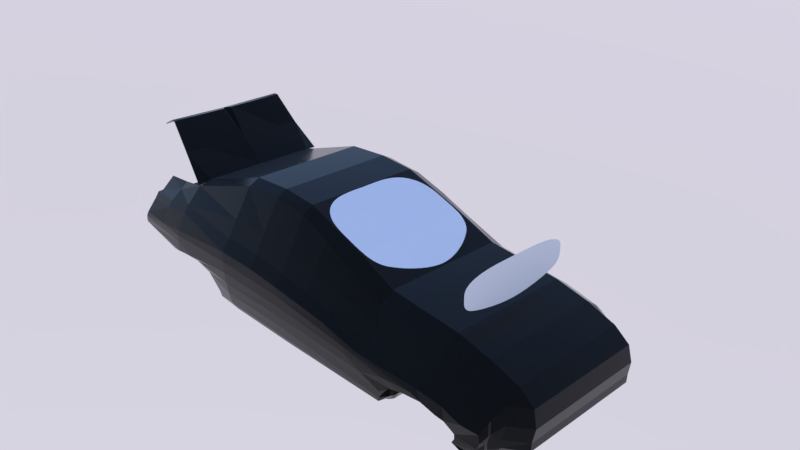 # Source: car.blend  (saved by Blender 2.78.4; exported with 4.5.12 LTS)
import bpy
from mathutils import Matrix  # noqa: F401  (used for matrix-valued properties, if any)

bpy.ops.wm.read_factory_settings(use_empty=True)
scene = bpy.context.scene
scene.name = 'Scene'

# ---- collections
col_collection_1 = bpy.data.collections.new('Collection 1'); scene.collection.children.link(col_collection_1)
col_collection_3 = bpy.data.collections.new('Collection 3'); scene.collection.children.link(col_collection_3)
col_collection_3.hide_render = True
col_collection_3.hide_viewport = True

# ---- materials (node trees are filled in below, after node groups)
mat_material_001 = bpy.data.materials.new('Material.001')
mat_material_001.alpha_threshold = 0.0
mat_material_001.roughness = 0.5
mat_material = bpy.data.materials.new('Material')
mat_material.alpha_threshold = 0.0
mat_material.roughness = 0.5

# ---- node groups
ng_fresnel_001 = bpy.data.node_groups.new('Fresnel.001', 'ShaderNodeTree')
_s = ng_fresnel_001.interface.new_socket(name='Fresnel', in_out='OUTPUT', socket_type='NodeSocketFloat')
_s.subtype = 'FACTOR'
_s.min_value = 0.0
_s.max_value = 1.0
_s = ng_fresnel_001.interface.new_socket(name='Metal Fresnel', in_out='OUTPUT', socket_type='NodeSocketFloat')
_s.min_value = 0.0
_s.max_value = 0.0
_s = ng_fresnel_001.interface.new_socket(name='Rim', in_out='OUTPUT', socket_type='NodeSocketFloat')
_s.min_value = 0.0
_s.max_value = 1.0
_s = ng_fresnel_001.interface.new_socket(name='Rim Amount', in_out='INPUT', socket_type='NodeSocketFloat')
_s.default_value = 0.5
_s.min_value = 0.0
_s.max_value = 1.0
_s = ng_fresnel_001.interface.new_socket(name='Roughness', in_out='INPUT', socket_type='NodeSocketFloat')
_s.subtype = 'FACTOR'
_s.min_value = 0.0
_s.max_value = 1.0
_s = ng_fresnel_001.interface.new_socket(name='IOR', in_out='INPUT', socket_type='NodeSocketFloat')
_s.default_value = 1.45
_s.min_value = 0.0
_s.max_value = 1000.0
_s = ng_fresnel_001.interface.new_socket(name='Normal', in_out='INPUT', socket_type='NodeSocketVector')
_s.min_value = -1.0
_s.max_value = 1.0
_s.hide_value = True
_N = ng_fresnel_001.nodes; _L = ng_fresnel_001.links
n0 = _N.new('ShaderNodeMix'); n0.name = 'Mix.001'; n0.location = (2, 66)
n0.data_type = 'RGBA'
n1 = _N.new('ShaderNodeBump'); n1.name = 'Bump'; n1.location = (-172, 15)
n1.hide = True
n1.inputs[1].default_value = 0.1
n1.inputs[2].default_value = 1.0
n2 = _N.new('ShaderNodeFresnel'); n2.name = 'Fresnel.002'; n2.location = (245, -76)
n2.width = 149
n3 = _N.new('ShaderNodeFresnel'); n3.name = 'Fresnel.001'; n3.location = (241, 66)
n3.width = 153
n4 = _N.new('NodeGroupOutput'); n4.name = 'Group Output'; n4.location = (925, 65)
n5 = _N.new('ShaderNodeMath'); n5.name = 'Math'; n5.location = (452, 29)
n5.operation = 'SUBTRACT'
n6 = _N.new('ShaderNodeLayerWeight'); n6.name = 'Layer Weight'; n6.location = (249, -176)
n7 = _N.new('ShaderNodeMath'); n7.name = 'Math.001'; n7.location = (426, -197)
n7.hide = True
n7.operation = 'POWER'
n7.inputs[1].default_value = 2.0
n8 = _N.new('ShaderNodeNewGeometry'); n8.name = 'Geometry'; n8.location = (-241, -66)
n9 = _N.new('NodeReroute'); n9.name = 'Reroute'; n9.location = (204, -64)
n9.width = 16
n9.socket_idname = 'NodeSocketFloat'
n10 = _N.new('NodeGroupInput'); n10.name = 'Group Input'; n10.location = (-620, -60)
_L.new(n8.outputs[4], n0.inputs[7])
_L.new(n1.outputs[0], n0.inputs[6])
_L.new(n0.outputs[2], n3.inputs[1])
_L.new(n10.outputs[1], n0.inputs[0])
_L.new(n10.outputs[3], n1.inputs[4])
_L.new(n9.outputs[0], n3.inputs[0])
_L.new(n8.outputs[4], n2.inputs[1])
_L.new(n3.outputs[0], n5.inputs[0])
_L.new(n2.outputs[0], n5.inputs[1])
_L.new(n5.outputs[0], n4.inputs[1])
_L.new(n3.outputs[0], n4.inputs[0])
_L.new(n0.outputs[2], n6.inputs[1])
_L.new(n6.outputs[1], n7.inputs[0])
_L.new(n7.outputs[0], n4.inputs[2])
_L.new(n10.outputs[0], n6.inputs[0])
_L.new(n9.outputs[0], n2.inputs[0])
_L.new(n10.outputs[2], n9.inputs[0])
n4.is_active_output = True
ng_rg_metallic = bpy.data.node_groups.new('RG_Metallic', 'ShaderNodeTree')
_s = ng_rg_metallic.interface.new_socket(name='BSDF', in_out='OUTPUT', socket_type='NodeSocketShader')
_s = ng_rg_metallic.interface.new_socket(name='Metal Color', in_out='INPUT', socket_type='NodeSocketColor')
_s.default_value = (0.5, 0.07415, 0.02396, 1.0)
_s = ng_rg_metallic.interface.new_socket(name='Rim Color', in_out='INPUT', socket_type='NodeSocketColor')
_s.default_value = (0.6254, 0.3592, 0.07634, 1.0)
_s = ng_rg_metallic.interface.new_socket(name='Rim Amount', in_out='INPUT', socket_type='NodeSocketFloat')
_s.default_value = 0.1
_s.min_value = 0.0
_s.max_value = 1.0
_s = ng_rg_metallic.interface.new_socket(name='Roughness', in_out='INPUT', socket_type='NodeSocketFloat')
_s.subtype = 'FACTOR'
_s.default_value = 0.5
_s.min_value = 0.0
_s.max_value = 1.0
_s = ng_rg_metallic.interface.new_socket(name='Normal', in_out='INPUT', socket_type='NodeSocketVector')
_s.min_value = -1.0
_s.max_value = 1.0
_s.hide_value = True
_N = ng_rg_metallic.nodes; _L = ng_rg_metallic.links
n0 = _N.new('NodeGroupOutput'); n0.name = 'Group Output'; n0.location = (1020, -100)
n1 = _N.new('ShaderNodeBsdfAnisotropic'); n1.name = 'Glossy BSDF'; n1.location = (800, -100)
n1.distribution = 'GGX'
n2 = _N.new('ShaderNodeMix'); n2.name = 'Mix.001'; n2.location = (360, -40)
n2.hide = True
n2.data_type = 'RGBA'
n3 = _N.new('ShaderNodeMix'); n3.name = 'Mix'; n3.location = (560, -40)
n3.width = 138
n3.hide = True
n3.data_type = 'RGBA'
n3.inputs[7].default_value = (1.0, 1.0, 1.0, 1.0)
n4 = _N.new('ShaderNodeGroup'); n4.name = 'Group.002'; n4.location = (120, 200)
n4.node_tree = ng_fresnel_001
n4.inputs[2].default_value = 1.45
n5 = _N.new('NodeGroupInput'); n5.name = 'Group Input'; n5.location = (-860, -100)
n6 = _N.new('ShaderNodeMath'); n6.name = 'Math'; n6.location = (-400, 20)
n6.hide = True
n6.operation = 'POWER'
n6.inputs[1].default_value = 2.0
n7 = _N.new('ShaderNodeMath'); n7.name = 'Math.001'; n7.location = (0, 0)
n7.operation = 'POWER'
_L.new(n1.outputs[0], n0.inputs[0])
_L.new(n3.outputs[2], n1.inputs[0])
_L.new(n4.outputs[1], n3.inputs[0])
_L.new(n4.outputs[2], n2.inputs[0])
_L.new(n2.outputs[2], n3.inputs[6])
_L.new(n5.outputs[4], n4.inputs[3])
_L.new(n5.outputs[2], n4.inputs[0])
_L.new(n5.outputs[0], n2.inputs[6])
_L.new(n5.outputs[1], n2.inputs[7])
_L.new(n5.outputs[4], n1.inputs[4])
_L.new(n6.outputs[0], n4.inputs[1])
_L.new(n5.outputs[3], n6.inputs[0])
_L.new(n6.outputs[0], n7.inputs[0])
_L.new(n7.outputs[0], n1.inputs[1])
n0.is_active_output = True
ng_rg_fresnel = bpy.data.node_groups.new('RG_Fresnel', 'ShaderNodeTree')
_s = ng_rg_fresnel.interface.new_socket(name='Fac', in_out='OUTPUT', socket_type='NodeSocketFloat')
_s.subtype = 'FACTOR'
_s.min_value = 0.0
_s.max_value = 1.0
_s = ng_rg_fresnel.interface.new_socket(name='Roughness', in_out='INPUT', socket_type='NodeSocketFloat')
_s.subtype = 'FACTOR'
_s.default_value = 0.5
_s.min_value = 0.0
_s.max_value = 1.0
_s = ng_rg_fresnel.interface.new_socket(name='IOR', in_out='INPUT', socket_type='NodeSocketFloat')
_s.default_value = 1.45
_s.min_value = 0.0
_s.max_value = 1000.0
_s = ng_rg_fresnel.interface.new_socket(name='Normal', in_out='INPUT', socket_type='NodeSocketVector')
_s.min_value = -1.0
_s.max_value = 1.0
_s.hide_value = True
_N = ng_rg_fresnel.nodes; _L = ng_rg_fresnel.links
n0 = _N.new('NodeGroupOutput'); n0.name = 'Group Output'; n0.location = (540, 100)
n1 = _N.new('ShaderNodeMix'); n1.name = 'Mix'; n1.location = (160, -60)
n1.hide = True
n1.data_type = 'RGBA'
n2 = _N.new('ShaderNodeFresnel'); n2.name = 'Fresnel'; n2.location = (340, 100)
n3 = _N.new('NodeGroupInput'); n3.name = 'Group Input'; n3.location = (-280, 140)
n4 = _N.new('ShaderNodeBump'); n4.name = 'Bump'; n4.location = (-60, -60)
n4.hide = True
n4.inputs[1].default_value = 0.1
n4.inputs[2].default_value = 1.0
n5 = _N.new('ShaderNodeNewGeometry'); n5.name = 'Geometry'; n5.location = (-60, -120)
n5.hide = True
_L.new(n5.outputs[4], n1.inputs[7])
_L.new(n4.outputs[0], n1.inputs[6])
_L.new(n3.outputs[0], n1.inputs[0])
_L.new(n3.outputs[2], n4.inputs[4])
_L.new(n2.outputs[0], n0.inputs[0])
_L.new(n1.outputs[2], n2.inputs[1])
_L.new(n3.outputs[1], n2.inputs[0])
n0.is_active_output = True
ng_rg_reflection = bpy.data.node_groups.new('RG_Reflection', 'ShaderNodeTree')
_s = ng_rg_reflection.interface.new_socket(name='Shader', in_out='OUTPUT', socket_type='NodeSocketShader')
_s = ng_rg_reflection.interface.new_socket(name='Shader', in_out='INPUT', socket_type='NodeSocketShader')
_s = ng_rg_reflection.interface.new_socket(name='Roughness', in_out='INPUT', socket_type='NodeSocketFloat')
_s.subtype = 'FACTOR'
_s.default_value = 0.5
_s.min_value = 0.0
_s.max_value = 1.0
_s = ng_rg_reflection.interface.new_socket(name='Reflectivity', in_out='INPUT', socket_type='NodeSocketFloat')
_s.min_value = -1e+04
_s.max_value = 1e+04
_s = ng_rg_reflection.interface.new_socket(name='IOR', in_out='INPUT', socket_type='NodeSocketFloat')
_s.default_value = 1.45
_s.min_value = 0.0
_s.max_value = 1000.0
_s = ng_rg_reflection.interface.new_socket(name='Normal', in_out='INPUT', socket_type='NodeSocketVector')
_s.min_value = -1.0
_s.max_value = 1.0
_s.hide_value = True
_N = ng_rg_reflection.nodes; _L = ng_rg_reflection.links
n0 = _N.new('NodeGroupOutput'); n0.name = 'Group Output'; n0.location = (720, 20)
n1 = _N.new('ShaderNodeBsdfAnisotropic'); n1.name = 'Glossy BSDF'; n1.location = (100, -100)
n1.distribution = 'GGX'
n1.inputs[0].default_value = (1.0, 1.0, 1.0, 1.0)
n2 = _N.new('ShaderNodeMixShader'); n2.name = 'Mix Shader'; n2.location = (500, 20)
n3 = _N.new('ShaderNodeMath'); n3.name = 'Math'; n3.location = (300, 120)
n4 = _N.new('ShaderNodeGroup'); n4.name = 'Group'; n4.location = (60, 280)
n4.node_tree = ng_rg_fresnel
n5 = _N.new('NodeGroupInput'); n5.name = 'Group Input'; n5.location = (-300, 0)
n6 = _N.new('ShaderNodeMath'); n6.name = 'Math.001'; n6.location = (0, 0)
n6.operation = 'POWER'
_L.new(n1.outputs[0], n2.inputs[2])
_L.new(n2.outputs[0], n0.inputs[0])
_L.new(n5.outputs[0], n2.inputs[1])
_L.new(n5.outputs[1], n4.inputs[0])
_L.new(n5.outputs[4], n1.inputs[4])
_L.new(n5.outputs[4], n4.inputs[2])
_L.new(n5.outputs[3], n4.inputs[1])
_L.new(n4.outputs[0], n3.inputs[0])
_L.new(n3.outputs[0], n2.inputs[0])
_L.new(n5.outputs[2], n3.inputs[1])
_L.new(n5.outputs[1], n6.inputs[0])
_L.new(n6.outputs[0], n1.inputs[1])
n0.is_active_output = True
ng_rg_dielectric = bpy.data.node_groups.new('RG_Dielectric', 'ShaderNodeTree')
_s = ng_rg_dielectric.interface.new_socket(name='Shader', in_out='OUTPUT', socket_type='NodeSocketShader')
_s = ng_rg_dielectric.interface.new_socket(name='Color', in_out='INPUT', socket_type='NodeSocketColor')
_s = ng_rg_dielectric.interface.new_socket(name='Roughness', in_out='INPUT', socket_type='NodeSocketFloat')
_s.subtype = 'FACTOR'
_s.default_value = 0.1
_s.min_value = 0.0
_s.max_value = 1.0
_s = ng_rg_dielectric.interface.new_socket(name='Normal', in_out='INPUT', socket_type='NodeSocketVector')
_N = ng_rg_dielectric.nodes; _L = ng_rg_dielectric.links
n0 = _N.new('ShaderNodeBsdfDiffuse'); n0.name = 'Diffuse BSDF'; n0.location = (140, 120)
n0.hide = True
n1 = _N.new('NodeReroute'); n1.name = 'Reroute.003'; n1.location = (-240, 140)
n1.width = 16
n1.socket_idname = 'NodeSocketVector'
n2 = _N.new('NodeReroute'); n2.name = 'Reroute.002'; n2.location = (-240, 180)
n2.width = 16
n3 = _N.new('NodeGroupOutput'); n3.name = 'Group Output'; n3.location = (620, 140)
n4 = _N.new('ShaderNodeMath'); n4.name = 'Math.004'; n4.location = (-160, 80)
n4.hide = True
n4.operation = 'POWER'
n4.inputs[1].default_value = 2.0
n5 = _N.new('ShaderNodeGroup'); n5.name = 'Group.001'; n5.location = (380, 140)
n5.width = 153
n5.node_tree = ng_rg_reflection
n5.inputs[2].default_value = 0.0
n5.inputs[3].default_value = 1.45
n6 = _N.new('NodeGroupInput'); n6.name = 'Group Input'; n6.location = (-620, 0)
_L.new(n5.outputs[0], n3.inputs[0])
_L.new(n0.outputs[0], n5.inputs[0])
_L.new(n6.outputs[0], n2.inputs[0])
_L.new(n6.outputs[2], n1.inputs[0])
_L.new(n2.outputs[0], n0.inputs[0])
_L.new(n1.outputs[0], n0.inputs[2])
_L.new(n4.outputs[0], n0.inputs[1])
_L.new(n4.outputs[0], n5.inputs[1])
_L.new(n6.outputs[2], n5.inputs[4])
_L.new(n6.outputs[1], n4.inputs[0])
n3.is_active_output = True
ng_rg_sss = bpy.data.node_groups.new('RG_SSS', 'ShaderNodeTree')
_s = ng_rg_sss.interface.new_socket(name='BSDF', in_out='OUTPUT', socket_type='NodeSocketShader')
_s = ng_rg_sss.interface.new_socket(name='Surface Color', in_out='INPUT', socket_type='NodeSocketColor')
_s.default_value = (0.5, 0.07415, 0.02396, 1.0)
_s = ng_rg_sss.interface.new_socket(name='Roughness', in_out='INPUT', socket_type='NodeSocketFloat')
_s.subtype = 'FACTOR'
_s.default_value = 0.5
_s.min_value = 0.0
_s.max_value = 1.0
_s = ng_rg_sss.interface.new_socket(name='SSS Color', in_out='INPUT', socket_type='NodeSocketColor')
_s.default_value = (0.8, 0.8, 0.8, 1.0)
_s = ng_rg_sss.interface.new_socket(name='SSS Scale', in_out='INPUT', socket_type='NodeSocketFloat')
_s.default_value = 1.0
_s.min_value = 0.0
_s.max_value = 1000.0
_s = ng_rg_sss.interface.new_socket(name='Texture Blur', in_out='INPUT', socket_type='NodeSocketFloat')
_s.subtype = 'FACTOR'
_s.min_value = 0.0
_s.max_value = 1.0
_s = ng_rg_sss.interface.new_socket(name='SSS Strenth', in_out='INPUT', socket_type='NodeSocketFloat')
_s.subtype = 'FACTOR'
_s.default_value = 0.5
_s.min_value = 0.0
_s.max_value = 1.0
_s = ng_rg_sss.interface.new_socket(name='Normal', in_out='INPUT', socket_type='NodeSocketVector')
_N = ng_rg_sss.nodes; _L = ng_rg_sss.links
n0 = _N.new('ShaderNodeGroup'); n0.name = 'Group'; n0.location = (-560, 100)
n0.node_tree = ng_rg_dielectric
n1 = _N.new('ShaderNodeSubsurfaceScattering'); n1.name = 'Subsurface Scattering'; n1.location = (-560, -60)
n1.falloff = 'BURLEY'
n1.inputs[2].default_value = (1.0, 1.0, 1.0)
n2 = _N.new('ShaderNodeMixShader'); n2.name = 'Mix Shader'; n2.location = (-320, 60)
n3 = _N.new('NodeGroupOutput'); n3.name = 'Group Output'; n3.location = (-140, 60)
n4 = _N.new('NodeGroupInput'); n4.name = 'Group Input'; n4.location = (-860, -100)
_L.new(n4.outputs[0], n0.inputs[0])
_L.new(n4.outputs[1], n0.inputs[1])
_L.new(n4.outputs[6], n0.inputs[2])
_L.new(n0.outputs[0], n2.inputs[1])
_L.new(n1.outputs[0], n2.inputs[2])
_L.new(n4.outputs[2], n1.inputs[0])
_L.new(n4.outputs[6], n1.inputs[6])
_L.new(n2.outputs[0], n3.inputs[0])
_L.new(n4.outputs[5], n2.inputs[0])
_L.new(n4.outputs[3], n1.inputs[1])
n3.is_active_output = True
ng_rg_pbr2 = bpy.data.node_groups.new('RG_PBR2', 'ShaderNodeTree')
_s = ng_rg_pbr2.interface.new_socket(name='Dielectric', in_out='OUTPUT', socket_type='NodeSocketShader')
_s = ng_rg_pbr2.interface.new_socket(name='Metallic', in_out='OUTPUT', socket_type='NodeSocketShader')
_s = ng_rg_pbr2.interface.new_socket(name='SSS', in_out='OUTPUT', socket_type='NodeSocketShader')
_s = ng_rg_pbr2.interface.new_socket(name='Dielectric + CC', in_out='OUTPUT', socket_type='NodeSocketShader')
_s = ng_rg_pbr2.interface.new_socket(name='Metallic + CC', in_out='OUTPUT', socket_type='NodeSocketShader')
_s = ng_rg_pbr2.interface.new_socket(name='SSS + CC', in_out='OUTPUT', socket_type='NodeSocketShader')
_s = ng_rg_pbr2.interface.new_socket(name='Displacement', in_out='OUTPUT', socket_type='NodeSocketFloat')
_s = ng_rg_pbr2.interface.new_socket(name='Surface Color', in_out='INPUT', socket_type='NodeSocketColor')
_s.default_value = (1.0, 0.0, 0.0, 1.0)
_s = ng_rg_pbr2.interface.new_socket(name='Surface Roughness', in_out='INPUT', socket_type='NodeSocketFloat')
_s.subtype = 'FACTOR'
_s.default_value = 0.1
_s.min_value = 0.0
_s.max_value = 1.0
_s = ng_rg_pbr2.interface.new_socket(name='Surface Normal', in_out='INPUT', socket_type='NodeSocketVector')
_s.min_value = -1.0
_s.max_value = 1.0
_s.hide_value = True
_s = ng_rg_pbr2.interface.new_socket(name='Rim Color', in_out='INPUT', socket_type='NodeSocketColor')
_s.default_value = (1.0, 1.0, 1.0, 1.0)
_s = ng_rg_pbr2.interface.new_socket(name='Rim Strength', in_out='INPUT', socket_type='NodeSocketFloat')
_s.subtype = 'FACTOR'
_s.default_value = 0.5
_s.min_value = 0.0
_s.max_value = 1.0
_s = ng_rg_pbr2.interface.new_socket(name='SSS Color', in_out='INPUT', socket_type='NodeSocketColor')
_s.default_value = (1.0, 1.0, 1.0, 1.0)
_s = ng_rg_pbr2.interface.new_socket(name='SSS Strength', in_out='INPUT', socket_type='NodeSocketFloat')
_s.subtype = 'FACTOR'
_s.default_value = 0.5
_s.min_value = 0.0
_s.max_value = 1.0
_s = ng_rg_pbr2.interface.new_socket(name='SSS Scale', in_out='INPUT', socket_type='NodeSocketFloat')
_s.default_value = 0.1
_s.min_value = 0.0
_s.max_value = 1000.0
_s = ng_rg_pbr2.interface.new_socket(name='SSS Texture Blur', in_out='INPUT', socket_type='NodeSocketFloat')
_s.subtype = 'FACTOR'
_s.min_value = 0.0
_s.max_value = 1.0
_s = ng_rg_pbr2.interface.new_socket(name='Clearcoat Roughness', in_out='INPUT', socket_type='NodeSocketFloat')
_s.subtype = 'FACTOR'
_s.min_value = 0.0
_s.max_value = 1.0
_s = ng_rg_pbr2.interface.new_socket(name='Clearcoat Reflectivity', in_out='INPUT', socket_type='NodeSocketFloat')
_s.subtype = 'FACTOR'
_s.min_value = 0.0
_s.max_value = 1.0
_s = ng_rg_pbr2.interface.new_socket(name='Clearcoat Normal', in_out='INPUT', socket_type='NodeSocketVector')
_s.min_value = -1.0
_s.max_value = 1.0
_s.hide_value = True
_s = ng_rg_pbr2.interface.new_socket(name='Displacement', in_out='INPUT', socket_type='NodeSocketFloat')
_s.subtype = 'FACTOR'
_s.default_value = 0.5
_s.min_value = 0.0
_s.max_value = 1.0
_N = ng_rg_pbr2.nodes; _L = ng_rg_pbr2.links
n0 = _N.new('NodeReroute'); n0.name = 'Reroute'; n0.location = (180, -20)
n0.width = 16
n1 = _N.new('NodeReroute'); n1.name = 'Reroute.002'; n1.location = (100, -100)
n1.width = 16
n1.socket_idname = 'NodeSocketVector'
n2 = _N.new('ShaderNodeGroup'); n2.name = 'Group.001'; n2.location = (280, -20)
n2.node_tree = ng_rg_metallic
n3 = _N.new('NodeReroute'); n3.name = 'Reroute.006'; n3.location = (520, -220)
n3.width = 16
n3.socket_idname = 'NodeSocketShader'
n4 = _N.new('NodeReroute'); n4.name = 'Reroute.009'; n4.location = (500, 100)
n4.width = 16
n4.socket_idname = 'NodeSocketShader'
n5 = _N.new('NodeReroute'); n5.name = 'Reroute.010'; n5.location = (520, 100)
n5.width = 16
n5.socket_idname = 'NodeSocketShader'
n6 = _N.new('NodeReroute'); n6.name = 'Reroute.007'; n6.location = (500, -60)
n6.width = 16
n6.socket_idname = 'NodeSocketShader'
n7 = _N.new('NodeReroute'); n7.name = 'Reroute.011'; n7.location = (480, 100)
n7.width = 16
n7.socket_idname = 'NodeSocketShader'
n8 = _N.new('NodeReroute'); n8.name = 'Reroute.008'; n8.location = (520, -60)
n8.width = 16
n8.socket_idname = 'NodeSocketShader'
n9 = _N.new('NodeReroute'); n9.name = 'Reroute.015'; n9.location = (500, -100)
n9.width = 16
n9.socket_idname = 'NodeSocketShader'
n10 = _N.new('NodeReroute'); n10.name = 'Reroute.017'; n10.location = (480, 60)
n10.width = 16
n10.socket_idname = 'NodeSocketShader'
n11 = _N.new('NodeReroute'); n11.name = 'Reroute.016'; n11.location = (520, -260)
n11.width = 16
n11.socket_idname = 'NodeSocketShader'
n12 = _N.new('NodeReroute'); n12.name = 'Reroute.018'; n12.location = (560, -100)
n12.width = 16
n12.socket_idname = 'NodeSocketShader'
n13 = _N.new('NodeReroute'); n13.name = 'Reroute.019'; n13.location = (580, 60)
n13.width = 16
n13.socket_idname = 'NodeSocketShader'
n14 = _N.new('NodeReroute'); n14.name = 'Reroute.021'; n14.location = (560, -240)
n14.width = 16
n14.socket_idname = 'NodeSocketShader'
n15 = _N.new('NodeReroute'); n15.name = 'Reroute.020'; n15.location = (540, -260)
n15.width = 16
n15.socket_idname = 'NodeSocketShader'
n16 = _N.new('NodeReroute'); n16.name = 'Reroute.001'; n16.location = (180, -300)
n16.width = 16
n17 = _N.new('NodeReroute'); n17.name = 'Reroute.022'; n17.location = (580, -220)
n17.width = 16
n17.socket_idname = 'NodeSocketShader'
n18 = _N.new('NodeReroute'); n18.name = 'Reroute.023'; n18.location = (60, -400)
n18.width = 16
n18.socket_idname = 'NodeSocketFloatFactor'
n19 = _N.new('NodeReroute'); n19.name = 'Reroute.025'; n19.location = (60, -500)
n19.width = 16
n19.socket_idname = 'NodeSocketFloatFactor'
n20 = _N.new('NodeReroute'); n20.name = 'Reroute.026'; n20.location = (20, -540)
n20.width = 16
n20.socket_idname = 'NodeSocketFloatFactor'
n21 = _N.new('NodeReroute'); n21.name = 'Reroute.024'; n21.location = (20, -400)
n21.width = 16
n21.socket_idname = 'NodeSocketFloatFactor'
n22 = _N.new('NodeReroute'); n22.name = 'Reroute.031'; n22.location = (-20, -400)
n22.width = 16
n22.socket_idname = 'NodeSocketVector'
n23 = _N.new('NodeReroute'); n23.name = 'Reroute.028'; n23.location = (700, -300)
n23.width = 16
n23.socket_idname = 'NodeSocketFloatFactor'
n24 = _N.new('NodeReroute'); n24.name = 'Reroute.027'; n24.location = (680, -320)
n24.width = 16
n24.socket_idname = 'NodeSocketFloat'
n25 = _N.new('NodeReroute'); n25.name = 'Reroute.034'; n25.location = (660, -340)
n25.width = 16
n25.socket_idname = 'NodeSocketVector'
n26 = _N.new('NodeReroute'); n26.name = 'Reroute.014'; n26.location = (500, 200)
n26.width = 16
n26.socket_idname = 'NodeSocketShader'
n27 = _N.new('ShaderNodeGroup'); n27.name = 'Group.004'; n27.location = (780, -200)
n27.node_tree = ng_rg_reflection
n27.inputs[3].default_value = 1.45
n28 = _N.new('ShaderNodeGroup'); n28.name = 'Group.006'; n28.location = (780, -400)
n28.node_tree = ng_rg_reflection
n28.inputs[3].default_value = 1.45
n29 = _N.new('NodeReroute'); n29.name = 'Reroute.040'; n29.location = (1160, -260)
n29.width = 16
n29.socket_idname = 'NodeSocketShader'
n30 = _N.new('NodeReroute'); n30.name = 'Reroute.038'; n30.location = (1160, -280)
n30.width = 16
n30.socket_idname = 'NodeSocketShader'
n31 = _N.new('NodeReroute'); n31.name = 'Reroute.039'; n31.location = (1160, -300)
n31.width = 16
n31.socket_idname = 'NodeSocketShader'
n32 = _N.new('NodeReroute'); n32.name = 'Reroute.042'; n32.location = (1260, -300)
n32.width = 16
n32.socket_idname = 'NodeSocketShader'
n33 = _N.new('NodeReroute'); n33.name = 'Reroute.043'; n33.location = (1220, -260)
n33.width = 16
n33.socket_idname = 'NodeSocketShader'
n34 = _N.new('NodeReroute'); n34.name = 'Reroute.041'; n34.location = (1240, -280)
n34.width = 16
n34.socket_idname = 'NodeSocketShader'
n35 = _N.new('NodeReroute'); n35.name = 'Reroute.044'; n35.location = (1220, 80)
n35.width = 16
n35.socket_idname = 'NodeSocketShader'
n36 = _N.new('NodeReroute'); n36.name = 'Reroute.045'; n36.location = (1240, 80)
n36.width = 16
n36.socket_idname = 'NodeSocketShader'
n37 = _N.new('NodeReroute'); n37.name = 'Reroute.046'; n37.location = (1260, 80)
n37.width = 16
n37.socket_idname = 'NodeSocketShader'
n38 = _N.new('NodeReroute'); n38.name = 'Reroute.047'; n38.location = (1220, 160)
n38.width = 16
n38.socket_idname = 'NodeSocketShader'
n39 = _N.new('NodeReroute'); n39.name = 'Reroute.048'; n39.location = (1240, 140)
n39.width = 16
n39.socket_idname = 'NodeSocketShader'
n40 = _N.new('NodeReroute'); n40.name = 'Reroute.049'; n40.location = (1260, 120)
n40.width = 16
n40.socket_idname = 'NodeSocketShader'
n41 = _N.new('NodeReroute'); n41.name = 'Reroute.036'; n41.location = (1220, 200)
n41.width = 16
n41.socket_idname = 'NodeSocketShader'
n42 = _N.new('NodeReroute'); n42.name = 'Reroute.035'; n42.location = (1220, 180)
n42.width = 16
n42.socket_idname = 'NodeSocketShader'
n43 = _N.new('NodeReroute'); n43.name = 'Reroute.037'; n43.location = (1220, 220)
n43.width = 16
n43.socket_idname = 'NodeSocketShader'
n44 = _N.new('NodeReroute'); n44.name = 'Reroute.050'; n44.location = (580, 200)
n44.width = 16
n44.socket_idname = 'NodeSocketShader'
n45 = _N.new('NodeReroute'); n45.name = 'Reroute.052'; n45.location = (580, 220)
n45.width = 16
n45.socket_idname = 'NodeSocketShader'
n46 = _N.new('NodeReroute'); n46.name = 'Reroute.051'; n46.location = (580, 180)
n46.width = 16
n46.socket_idname = 'NodeSocketShader'
n47 = _N.new('NodeReroute'); n47.name = 'Reroute.012'; n47.location = (520, 180)
n47.width = 16
n47.socket_idname = 'NodeSocketShader'
n48 = _N.new('NodeReroute'); n48.name = 'Reroute.013'; n48.location = (480, 220)
n48.width = 16
n48.socket_idname = 'NodeSocketShader'
n49 = _N.new('ShaderNodeMath'); n49.name = 'Math'; n49.location = (40, -540)
n49.hide = True
n49.operation = 'DIVIDE'
n49.inputs[1].default_value = 2.0
n50 = _N.new('NodeReroute'); n50.name = 'Reroute.032'; n50.location = (-20, -580)
n50.width = 16
n50.socket_idname = 'NodeSocketVector'
n51 = _N.new('NodeReroute'); n51.name = 'Reroute.053'; n51.location = (120, -580)
n51.width = 16
n51.socket_idname = 'NodeSocketVector'
n52 = _N.new('NodeReroute'); n52.name = 'Reroute.005'; n52.location = (100, -400)
n52.width = 16
n52.socket_idname = 'NodeSocketVector'
n53 = _N.new('NodeReroute'); n53.name = 'Reroute.029'; n53.location = (420, -480)
n53.width = 16
n53.socket_idname = 'NodeSocketFloat'
n54 = _N.new('NodeReroute'); n54.name = 'Reroute.033'; n54.location = (420, -500)
n54.width = 16
n54.socket_idname = 'NodeSocketVector'
n55 = _N.new('NodeReroute'); n55.name = 'Reroute.030'; n55.location = (420, -460)
n55.width = 16
n55.socket_idname = 'NodeSocketFloatFactor'
n56 = _N.new('NodeReroute'); n56.name = 'Reroute.004'; n56.location = (140, -360)
n56.width = 16
n56.socket_idname = 'NodeSocketFloatFactor'
n57 = _N.new('NodeReroute'); n57.name = 'Reroute.003'; n57.location = (140, -60)
n57.width = 16
n57.socket_idname = 'NodeSocketFloatFactor'
n58 = _N.new('ShaderNodeGroup'); n58.name = 'Group.005'; n58.location = (280, -220)
n58.node_tree = ng_rg_sss
n59 = _N.new('NodeReroute'); n59.name = 'Reroute.054'; n59.location = (-60, -400)
n59.width = 16
n59.socket_idname = 'NodeSocketFloatFactor'
n60 = _N.new('NodeReroute'); n60.name = 'Reroute.055'; n60.location = (-60, -620)
n60.width = 16
n60.socket_idname = 'NodeSocketFloatFactor'
n61 = _N.new('NodeReroute'); n61.name = 'Reroute.056'; n61.location = (1280, -620)
n61.width = 16
n61.socket_idname = 'NodeSocketFloatFactor'
n62 = _N.new('NodeReroute'); n62.name = 'Reroute.057'; n62.location = (1280, 80)
n62.width = 16
n62.socket_idname = 'NodeSocketFloatFactor'
n63 = _N.new('NodeReroute'); n63.name = 'Reroute.058'; n63.location = (1280, 100)
n63.width = 16
n63.socket_idname = 'NodeSocketFloatFactor'
n64 = _N.new('NodeGroupOutput'); n64.name = 'Group Output.001'; n64.location = (1300, 260)
n65 = _N.new('ShaderNodeGroup'); n65.name = 'Group'; n65.location = (280, 140)
n65.node_tree = ng_rg_dielectric
n66 = _N.new('ShaderNodeGroup'); n66.name = 'Group.003'; n66.location = (780, 0)
n66.node_tree = ng_rg_reflection
n66.inputs[3].default_value = 1.45
n67 = _N.new('NodeGroupInput'); n67.name = 'Group Input'; n67.location = (-240, -20)
n67.width = 152
_L.new(n2.outputs[0], n6.inputs[0])
_L.new(n67.outputs[0], n0.inputs[0])
_L.new(n0.outputs[0], n2.inputs[0])
_L.new(n0.outputs[0], n65.inputs[0])
_L.new(n67.outputs[4], n2.inputs[2])
_L.new(n0.outputs[0], n16.inputs[0])
_L.new(n67.outputs[2], n1.inputs[0])
_L.new(n1.outputs[0], n65.inputs[2])
_L.new(n1.outputs[0], n2.inputs[4])
_L.new(n57.outputs[0], n2.inputs[3])
_L.new(n67.outputs[1], n57.inputs[0])
_L.new(n1.outputs[0], n52.inputs[0])
_L.new(n57.outputs[0], n56.inputs[0])
_L.new(n58.outputs[0], n3.inputs[0])
_L.new(n3.outputs[0], n8.inputs[0])
_L.new(n8.outputs[0], n5.inputs[0])
_L.new(n6.outputs[0], n4.inputs[0])
_L.new(n65.outputs[0], n7.inputs[0])
_L.new(n7.outputs[0], n48.inputs[0])
_L.new(n4.outputs[0], n26.inputs[0])
_L.new(n5.outputs[0], n47.inputs[0])
_L.new(n2.outputs[0], n9.inputs[0])
_L.new(n58.outputs[0], n11.inputs[0])
_L.new(n65.outputs[0], n10.inputs[0])
_L.new(n9.outputs[0], n12.inputs[0])
_L.new(n10.outputs[0], n13.inputs[0])
_L.new(n11.outputs[0], n15.inputs[0])
_L.new(n12.outputs[0], n14.inputs[0])
_L.new(n13.outputs[0], n17.inputs[0])
_L.new(n17.outputs[0], n66.inputs[0])
_L.new(n14.outputs[0], n27.inputs[0])
_L.new(n15.outputs[0], n28.inputs[0])
_L.new(n67.outputs[9], n18.inputs[0])
_L.new(n67.outputs[10], n21.inputs[0])
_L.new(n21.outputs[0], n20.inputs[0])
_L.new(n18.outputs[0], n19.inputs[0])
_L.new(n19.outputs[0], n55.inputs[0])
_L.new(n20.outputs[0], n49.inputs[0])
_L.new(n23.outputs[0], n27.inputs[1])
_L.new(n23.outputs[0], n66.inputs[1])
_L.new(n23.outputs[0], n28.inputs[1])
_L.new(n24.outputs[0], n66.inputs[2])
_L.new(n24.outputs[0], n27.inputs[2])
_L.new(n24.outputs[0], n28.inputs[2])
_L.new(n55.outputs[0], n23.inputs[0])
_L.new(n53.outputs[0], n24.inputs[0])
_L.new(n67.outputs[11], n22.inputs[0])
_L.new(n22.outputs[0], n50.inputs[0])
_L.new(n50.outputs[0], n51.inputs[0])
_L.new(n54.outputs[0], n25.inputs[0])
_L.new(n25.outputs[0], n66.inputs[4])
_L.new(n25.outputs[0], n27.inputs[4])
_L.new(n25.outputs[0], n28.inputs[4])
_L.new(n43.outputs[0], n64.inputs[0])
_L.new(n41.outputs[0], n64.inputs[1])
_L.new(n48.outputs[0], n45.inputs[0])
_L.new(n26.outputs[0], n44.inputs[0])
_L.new(n47.outputs[0], n46.inputs[0])
_L.new(n66.outputs[0], n29.inputs[0])
_L.new(n27.outputs[0], n30.inputs[0])
_L.new(n28.outputs[0], n31.inputs[0])
_L.new(n29.outputs[0], n33.inputs[0])
_L.new(n30.outputs[0], n34.inputs[0])
_L.new(n31.outputs[0], n32.inputs[0])
_L.new(n32.outputs[0], n37.inputs[0])
_L.new(n33.outputs[0], n35.inputs[0])
_L.new(n34.outputs[0], n36.inputs[0])
_L.new(n35.outputs[0], n38.inputs[0])
_L.new(n36.outputs[0], n39.inputs[0])
_L.new(n37.outputs[0], n40.inputs[0])
_L.new(n38.outputs[0], n64.inputs[3])
_L.new(n39.outputs[0], n64.inputs[4])
_L.new(n40.outputs[0], n64.inputs[5])
_L.new(n44.outputs[0], n41.inputs[0])
_L.new(n45.outputs[0], n43.inputs[0])
_L.new(n46.outputs[0], n42.inputs[0])
_L.new(n49.outputs[0], n53.inputs[0])
_L.new(n51.outputs[0], n54.inputs[0])
_L.new(n16.outputs[0], n58.inputs[0])
_L.new(n56.outputs[0], n58.inputs[1])
_L.new(n52.outputs[0], n58.inputs[6])
_L.new(n67.outputs[7], n58.inputs[3])
_L.new(n67.outputs[8], n58.inputs[4])
_L.new(n67.outputs[6], n58.inputs[5])
_L.new(n67.outputs[5], n58.inputs[2])
_L.new(n57.outputs[0], n65.inputs[1])
_L.new(n59.outputs[0], n60.inputs[0])
_L.new(n60.outputs[0], n61.inputs[0])
_L.new(n67.outputs[3], n2.inputs[1])
_L.new(n61.outputs[0], n62.inputs[0])
_L.new(n62.outputs[0], n63.inputs[0])
_L.new(n67.outputs[12], n59.inputs[0])
_L.new(n63.outputs[0], n64.inputs[6])
_L.new(n42.outputs[0], n64.inputs[2])
n64.is_active_output = True

# ---- material node trees
mat_material_001.use_nodes = True; mat_material_001.node_tree.nodes.clear()
_N = mat_material_001.node_tree.nodes; _L = mat_material_001.node_tree.links
n0 = _N.new('ShaderNodeOutputMaterial'); n0.name = 'Material Output'; n0.location = (300, 300)
n1 = _N.new('ShaderNodeGroup'); n1.name = 'Group'; n1.location = (10, 300)
n1.node_tree = ng_rg_pbr2
n1.inputs[0].default_value = (1.0, 0.8941, 0.9527, 1.0)
n1.inputs[1].default_value = 0.1
n1.inputs[2].default_value = (0.0, 0.0, 0.0)
n1.inputs[3].default_value = (1.0, 1.0, 1.0, 1.0)
n1.inputs[4].default_value = 0.5
n1.inputs[5].default_value = (1.0, 1.0, 1.0, 1.0)
n1.inputs[6].default_value = 0.5
n1.inputs[7].default_value = 0.1
n1.inputs[8].default_value = 0.0
n1.inputs[9].default_value = 0.3235
n1.inputs[10].default_value = 1.0
n1.inputs[11].default_value = (0.0, 0.0, 0.0)
n1.inputs[12].default_value = 0.5
_L.new(n1.outputs[3], n0.inputs[0])
n0.is_active_output = True
mat_material.use_nodes = True; mat_material.node_tree.nodes.clear()
_N = mat_material.node_tree.nodes; _L = mat_material.node_tree.links
n0 = _N.new('ShaderNodeOutputMaterial'); n0.name = 'Material Output'; n0.location = (300, 300)
n1 = _N.new('ShaderNodeGroup'); n1.name = 'Group'; n1.location = (10, 300)
n1.node_tree = ng_rg_pbr2
n1.inputs[0].default_value = (0.0, 0.0, 0.0, 1.0)
n1.inputs[1].default_value = 0.1706
n1.inputs[2].default_value = (0.0, 0.0, 0.0)
n1.inputs[3].default_value = (0.0, 0.0, 0.0, 1.0)
n1.inputs[4].default_value = 0.5
n1.inputs[5].default_value = (1.0, 1.0, 1.0, 1.0)
n1.inputs[6].default_value = 0.5
n1.inputs[7].default_value = 0.1
n1.inputs[8].default_value = 0.0
n1.inputs[9].default_value = 1.0
n1.inputs[10].default_value = 0.0
n1.inputs[11].default_value = (0.0, 0.0, 0.0)
n1.inputs[12].default_value = 0.5
_L.new(n1.outputs[4], n0.inputs[0])
n0.is_active_output = True

# ---- world
world_world = bpy.data.worlds.new('World'); scene.world = world_world
world_world.use_nodes = True; world_world.node_tree.nodes.clear()
_N = world_world.node_tree.nodes; _L = world_world.node_tree.links
n0 = _N.new('ShaderNodeOutputWorld'); n0.name = 'World Output'; n0.location = (300, 300)
n1 = _N.new('ShaderNodeBackground'); n1.name = 'Background'; n1.location = (10, 300)
n2 = _N.new('ShaderNodeTexSky'); n2.name = 'Sky Texture'; n2.location = (-190, 300)
n2.sky_type = 'PREETHAM'
n2.sun_direction = (0.11, 0.135, 0.9847)
n2.sun_elevation = 1.571
_L.new(n1.outputs[0], n0.inputs[0])
_L.new(n2.outputs[0], n1.inputs[0])
n0.is_active_output = True
world_world.color = (0.05088, 0.05088, 0.05088)
world_world.use_sun_shadow = False
world_world.sun_shadow_jitter_overblur = 0.0
world_world.cycles.sampling_method = 'MANUAL'

# ---- cameras
cam_camera = bpy.data.cameras.new('Camera')
cam_camera.clip_end = 100.0
cam_camera.lens = 35.0
cam_camera.sensor_width = 32.0
cam_camera.sensor_height = 18.0
cam_camera.ortho_scale = 7.314
cam_camera.dof.focus_distance = 0.0

# ---- meshes
me_plane_002 = bpy.data.meshes.new('Plane.002')
me_plane_002.from_pydata([(0.8096, -0.05329, 0.6108), (0.3634, -0.05329, 0.7694), (0.8327, -0.8365, 0.601), (1.313, -0.1041, 0.3969), (0.8096, -0.8403, 0.6108), (-0.06976, -0.05329, 0.9233), (0.3758, 0.7369, 0.7647), (0.3634, -0.8422, 0.7692), (0.8096, 0.7337, 0.6108), (0.8327, 0.7299, 0.601), (1.313, -0.002479, 0.3969), (0.02397, -0.6635, 0.8873), (0.3634, 0.7356, 0.7692), (1.315, -0.05329, 0.396), (0.02397, 0.5569, 0.8873), (0.3758, -0.8435, 0.7647), (0.3856, -0.8445, 0.7612), (0.4307, -0.8469, 0.7453), (0.476, -0.8478, 0.7292), (0.5214, -0.8478, 0.7131), (0.5668, -0.8477, 0.697), (0.6133, -0.8478, 0.6805), (0.6618, -0.8478, 0.6633), (0.7117, -0.8469, 0.6456), (0.7624, -0.8445, 0.6276), (1.049, 0.6254, 0.5089), (1.014, 0.6562, 0.5237), (0.9771, 0.681, 0.5396), (0.9379, 0.7005, 0.5563), (0.8972, 0.7153, 0.5736), (0.8553, 0.726, 0.5914), (1.312, 0.002272, 0.397), (1.306, 0.05898, 0.3998), (1.295, 0.1164, 0.4043), (1.281, 0.174, 0.4103), (1.264, 0.2313, 0.4177), (1.243, 0.288, 0.4263), (1.221, 0.3435, 0.436), (1.196, 0.3975, 0.4467), (1.169, 0.4493, 0.4581), (1.141, 0.4986, 0.4701), (1.111, 0.545, 0.4826), (1.081, 0.5879, 0.4954), (0.3406, 0.7333, 0.7771), (0.2958, 0.726, 0.7927), (0.2517, 0.7153, 0.808), (0.2085, 0.7005, 0.823), (0.1664, 0.681, 0.8377), (0.1256, 0.6562, 0.8519), (0.08613, 0.6254, 0.8656), (0.04825, 0.5879, 0.8788), (0.8129, 0.7333, 0.6095), (0.01495, 0.545, 0.8905), (-0.01119, 0.4986, 0.9), (-0.0317, 0.4493, 0.9075), (-0.04723, 0.3975, 0.9133), (-0.05841, 0.3435, 0.9175), (-0.06591, 0.288, 0.9204), (-0.07037, 0.2313, 0.9223), (-0.07244, 0.174, 0.9233), (-0.07277, 0.1164, 0.9236), (-0.072, 0.05898, 0.9236), (-0.07078, 0.002272, 0.9234), (0.8553, -0.8326, 0.5914), (0.8972, -0.8219, 0.5736), (0.9379, -0.8071, 0.5563), (0.9771, -0.7876, 0.5396), (1.014, -0.7628, 0.5237), (1.049, -0.7319, 0.5089), (1.081, -0.6945, 0.4954), (1.111, -0.6516, 0.4826), (1.141, -0.6052, 0.4701), (1.169, -0.5559, 0.4581), (1.196, -0.5041, 0.4467), (1.221, -0.4501, 0.436), (1.243, -0.3946, 0.4263), (1.264, -0.3379, 0.4177), (1.281, -0.2806, 0.4103), (1.295, -0.223, 0.4043), (1.306, -0.1656, 0.3998), (1.312, -0.1089, 0.397), (0.04825, -0.6945, 0.8788), (0.08613, -0.7319, 0.8656), (0.1256, -0.7628, 0.8519), (0.1664, -0.7876, 0.8377), (0.2085, -0.8071, 0.823), (0.2517, -0.8219, 0.808), (0.2958, -0.8326, 0.7927), (0.3406, -0.8399, 0.7771), (0.8129, -0.8399, 0.6095), (0.7624, 0.7379, 0.6276), (0.7117, 0.7403, 0.6456), (0.6618, 0.7412, 0.6633), (0.6133, 0.7413, 0.6805), (0.5668, 0.7411, 0.697), (0.5214, 0.7413, 0.7131), (0.476, 0.7412, 0.7292), (0.4307, 0.7403, 0.7453), (0.3856, 0.7379, 0.7612), (-0.07078, -0.1089, 0.9234), (-0.072, -0.1656, 0.9236), (-0.07277, -0.223, 0.9236), (-0.07244, -0.2806, 0.9233), (-0.07037, -0.3379, 0.9223), (-0.06591, -0.3946, 0.9204), (-0.05841, -0.4501, 0.9175), (-0.04722, -0.5041, 0.9133), (-0.0317, -0.5559, 0.9075), (-0.01119, -0.6052, 0.9), (0.01495, -0.6516, 0.8905)], [], [(0, 6, 12, 1), (1, 14, 52, 53, 54, 55, 56, 57, 58, 59, 60, 61, 62, 5), (0, 8, 90, 91, 92, 93, 94, 95, 96, 97, 98, 6), (1, 12, 43, 44, 45, 46, 47, 48, 49, 50, 14), (0, 1, 7, 15), (1, 5, 99, 100, 101, 102, 103, 104, 105, 106, 107, 108, 109, 11), (0, 15, 16, 17, 18, 19, 20, 21, 22, 23, 24, 4), (1, 11, 81, 82, 83, 84, 85, 86, 87, 88, 7), (10, 31, 32, 33, 34, 35, 36, 37, 38, 39, 40, 41, 42, 25, 26, 27, 28, 29, 30, 9), (13, 10, 9, 51, 8, 0), (2, 63, 64, 65, 66, 67, 68, 69, 70, 71, 72, 73, 74, 75, 76, 77, 78, 79, 80, 3), (3, 13, 0, 4, 89, 2)])
me_plane_002.materials.append(mat_material_001)
me_plane_002.use_remesh_preserve_volume = False
me_plane_002.use_remesh_preserve_attributes = False
me_plane_002.use_mirror_vertex_groups = False
me_plane_002.update()
me_plane_001 = bpy.data.meshes.new('Plane.001')
me_plane_001.from_pydata([(-0.959, 0.06653, -0.249), (-0.9967, 0.8745, -0.2792), (-0.959, 0.6436, -0.2305), (-1.019, 0.8824, -0.4741), (-0.4728, 0.64, -0.1512), (-7.241e-08, 0.8283, 2.288e-06), (-0.959, 0.8805, -0.229), (-0.475, 0.9312, -0.153), (-8.789e-08, 1.005, -0.04272), (-0.959, -0.06653, -0.249), (-1.019, 1.551e-09, -0.4839), (-0.9967, 2.735e-09, -0.3303), (0.0, 0.0, 0.0), (-0.4558, -2.459e-10, -0.1168), (-0.9967, -0.8745, -0.2792), (-0.959, -0.6436, -0.2305), (-1.019, -0.8824, -0.4741), (-0.4728, -0.64, -0.1512), (-1.66e-07, -0.8283, 2.301e-06), (-0.959, -0.8805, -0.229), (-0.475, -0.9312, -0.153), (-1.505e-07, -1.005, -0.04272)], [], [(11, 13, 0), (4, 5, 7), (1, 2, 6), (4, 6, 2), (11, 3, 10), (12, 4, 13), (0, 4, 2), (11, 2, 1), (4, 7, 6), (11, 1, 3), (12, 5, 4), (0, 13, 4), (11, 0, 2), (7, 5, 8), (11, 9, 13), (17, 20, 18), (14, 19, 15), (17, 15, 19), (11, 10, 16), (12, 13, 17), (9, 15, 17), (11, 14, 15), (17, 19, 20), (11, 16, 14), (12, 17, 18), (9, 17, 13), (11, 15, 9), (20, 21, 18)])
me_plane_001.materials.append(mat_material)
me_plane_001.use_remesh_preserve_volume = False
me_plane_001.use_remesh_preserve_attributes = False
me_plane_001.use_mirror_vertex_groups = False
me_plane_001.update()
me_plane = bpy.data.meshes.new('Plane')
me_plane.from_pydata([(1.505, 0.3395, -0.457), (0.008946, 0.4116, -0.4487), (1.653, 0.4116, -0.7929), (1.505, 0.6107, -0.457), (3.39, 0.791, -0.6227), (3.271, 0.7923, -0.767), (-3.082, 0.7493, -0.5082), (-3.253, 0.7747, -0.4239), (-3.327, 0.8212, 0.2752), (2.34, 0.7716, 0.2881), (2.784, 0.7712, 0.1846), (3.17, 0.7634, 0.05316), (3.375, 0.7664, -0.1119), (3.425, 0.7781, -0.3271), (3.394, 0.7926, -0.5088), (2.793, 0.8178, -0.7931), (1.653, 0.8401, -0.7929), (0.008946, 0.7807, -0.4487), (-1.071, 0.7342, -0.4559), (-1.504, 0.8157, -0.8175), (-3.407, 0.8045, -0.2587), (-3.415, 0.8251, -0.1171), (-3.366, 0.8316, -0.0602), (-3.349, 0.8291, 0.0803), (-2.33, 0.775, 0.5544), (-0.5994, 0.7464, 0.964), (-0.08289, 0.749, 0.9244), (0.3634, 0.7595, 0.7691), (0.8096, 0.7651, 0.6108), (1.346, 0.7793, 0.3827), (-3.407, 0.9684, -0.2456), (2.685, 0.8191, -0.7038), (2.724, 0.8178, -0.5636), (2.725, 0.815, -0.4246), (2.601, 0.8036, -0.1364), (2.323, 0.8029, 0.02812), (-1.504, 1.011, -0.8175), (1.723, 0.8378, -0.6785), (1.692, 0.8339, -0.5396), (1.714, 0.8267, -0.3289), (-1.071, 1.038, -0.7836), (0.008946, 1.056, -0.7763), (1.653, 1.05, -0.7929), (2.793, 0.9995, -0.7931), (3.154, 0.9709, -0.5088), (3.184, 0.9515, -0.3271), (3.166, 0.9091, -0.1119), (2.93, 0.9689, -0.08359), (2.784, 0.9633, 0.04783), (2.34, 0.965, 0.1514), (-3.289, 1.013, 0.1605), (-3.327, 1.012, 0.1308), (-3.253, 0.9319, -0.3943), (-1.508, 0.8233, -0.6408), (-1.665, 0.8136, -0.1283), (-1.903, 0.81, 0.041), (-2.945, 0.8987, -0.5391), (3.031, 0.9492, -0.767), (3.15, 0.9551, -0.6227), (-1.192, 0.7436, 0.9302), (-2.749, 0.8591, -0.63), (1.877, 0.8158, -0.08368), (2.052, 0.8105, 0.009022), (-2.669, 0.8752, -0.6318), (-2.66, 0.8153, -0.6764), (-2.601, 0.8294, -0.2367), (-2.388, 0.8294, -0.02023), (-2.671, 0.8859, -0.4559), (-2.355, 0.8284, 0.004309), (-2.533, 0.8285, -0.1391), (-2.183, 0.8175, 0.05957), (-3.289, 0.8272, 0.3254), (-2.805, 0.8779, 0.4014), (1.714, 1.116, -0.4283), (1.692, 1.123, -0.5776), (1.714, 1.335, -0.5128), (1.692, 1.323, -0.6132), (1.415, 1.355, -0.3955), (0.8096, 1.109, 0.2367), (0.008946, 1.133, -0.7454), (1.171, 1.362, -0.2015), (1.171, 1.365, -0.2807), (0.8096, 1.349, -0.06502), (0.008946, 1.301, -0.726), (-5.572e-08, 1.319, -0.6738), (-0.08289, 1.129, 0.4154), (-5.814e-08, 1.348, -0.5174), (-1.071, 1.126, -0.7505), (-5.954e-08, 1.367, -0.367), (-5.972e-08, 1.377, -0.07439), (-6.012e-08, 1.378, -0.2203), (-3.415, 0.9939, -0.1122), (-3.366, 1.012, -0.05807), (-3.349, 1.015, 0.07188), (-2.786, 0.9907, 0.3249), (-2.33, 0.9521, 0.5116), (-0.5994, 0.893, 0.8865), (-0.08289, 0.8977, 0.8354), (0.3634, 0.9177, 0.6765), (0.8096, 0.9463, 0.4735), (1.346, 0.98, 0.246), (-3.407, 1.088, -0.3136), (2.685, 1.001, -0.7038), (2.724, 0.9991, -0.5636), (2.725, 0.9918, -0.4246), (2.601, 0.9583, -0.1364), (2.323, 0.946, 0.02812), (-1.504, 1.15, -0.8299), (1.723, 1.03, -0.6785), (1.692, 1.023, -0.5396), (1.714, 1.006, -0.3289), (-1.071, 1.176, -0.7205), (0.008946, 1.18, -0.716), (1.653, 1.182, -0.7263), (2.793, 1.148, -0.7264), (3.054, 1.114, -0.5492), (3.084, 1.103, -0.4359), (3.065, 1.086, -0.3018), (2.93, 1.089, -0.1989), (2.784, 1.119, -0.1169), (2.34, 1.148, -0.05239), (-3.289, 1.142, 0.07627), (-3.327, 1.155, -0.04592), (-3.253, 1.053, -0.39), (-1.508, 1.016, -0.6408), (-1.665, 0.9848, -0.1283), (-1.903, 0.9599, 0.041), (-2.921, 1.066, -0.5063), (3.031, 1.102, -0.7102), (3.05, 1.112, -0.6202), (-1.192, 0.8958, 0.8512), (-2.772, 0.942, -0.5994), (1.877, 0.974, -0.08368), (2.052, 0.9582, 0.009022), (-2.669, 1.008, -0.5846), (-2.711, 0.9889, -0.6115), (-2.601, 1.006, -0.2315), (-2.388, 0.997, -0.02023), (-2.671, 1.027, -0.4546), (-2.355, 0.9922, 0.004309), (-2.533, 0.9989, -0.1391), (-2.183, 0.9682, 0.05957), (1.723, 1.123, -0.6761), (1.653, 1.131, -0.7572), (1.451, 1.113, 0.076), (2.323, 1.098, -0.1753), (-0.08289, 1.367, 0.03952), (2.601, 1.08, -0.2919), (2.724, 1.095, -0.5672), (2.725, 1.091, -0.4961), (2.685, 1.096, -0.694), (2.793, 1.094, -0.7573), (2.34, 1.095, 0.008971), (0.3634, 1.128, 0.32), (-0.5994, 1.129, 0.467), (-2.786, 1.159, 0.1995), (-2.33, 1.161, 0.2897), (-3.349, 1.104, -0.1142), (-3.327, 1.11, 0.007414), (-3.366, 1.09, -0.191), (-3.415, 1.062, -0.2204), (-3.407, 1.043, -0.3079), (-3.253, 1.01, -0.4099), (-1.504, 1.109, -0.8256), (3.031, 1.049, -0.7388), (3.054, 1.074, -0.5558), (3.05, 1.065, -0.6365), (3.084, 1.064, -0.427), (3.065, 1.046, -0.2745), (2.93, 1.05, -0.1575), (2.784, 1.074, -0.06441), (-3.289, 1.088, 0.1552), (-2.955, 0.9986, -0.512), (-1.171, 1.398, -0.03835), (-1.071, 1.302, -0.7295), (-1.508, 1.115, -0.6493), (-1.665, 1.108, -0.2862), (-1.903, 1.118, -0.1662), (-1.171, 1.322, -0.6738), (-1.171, 1.381, -0.3561), (-1.171, 1.356, -0.5149), (-1.192, 1.132, 0.464), (-2.716, 1.032, -0.5862), (1.877, 1.11, -0.2545), (2.052, 1.112, -0.1888), (-2.711, 1.032, -0.5871), (-2.601, 1.103, -0.3381), (-2.388, 1.128, -0.2096), (-2.671, 1.07, -0.4752), (-2.355, 1.128, -0.1922), (-2.533, 1.118, -0.2858), (-2.183, 1.127, -0.153), (-3.415, 1.108, -0.2378), (-3.366, 1.132, -0.2137), (-3.349, 1.146, -0.1477), (-2.786, 1.22, 0.1152), (-2.33, 1.227, 0.1945), (-0.5994, 1.256, 0.2399), (-0.08289, 1.254, 0.1886), (0.3634, 1.247, 0.1137), (0.8096, 1.235, 0.04463), (1.443, 1.22, -0.05892), (2.685, 1.145, -0.6708), (2.724, 1.144, -0.5833), (2.725, 1.137, -0.4967), (2.601, 1.122, -0.317), (2.323, 1.143, -0.2145), (1.723, 1.17, -0.655), (1.692, 1.172, -0.5684), (1.714, 1.166, -0.437), (-1.508, 1.162, -0.6315), (-1.665, 1.159, -0.312), (-1.903, 1.168, -0.2065), (-1.192, 1.261, 0.2449), (-2.738, 1.074, -0.5578), (1.877, 1.158, -0.2842), (2.052, 1.157, -0.2264), (-2.669, 1.076, -0.5421), (-2.7, 1.11, -0.5536), (-2.601, 1.151, -0.3526), (-2.388, 1.177, -0.2446), (-2.671, 1.099, -0.4754), (-2.355, 1.176, -0.2293), (-2.533, 1.166, -0.3086), (-2.183, 1.177, -0.1949), (1.674, 1.308, -0.6794), (1.653, 1.283, -0.7044), (1.346, 1.346, -0.1737), (2.315, 1.304, -0.3312), (2.19, 1.32, -0.2722), (2.625, 1.271, -0.4196), (2.724, 1.208, -0.6246), (2.725, 1.213, -0.5584), (2.685, 1.205, -0.6915), (2.793, 1.201, -0.734), (2.252, 1.294, -0.2065), (0.3634, 1.356, -0.01397), (-0.5994, 1.372, 0.08142), (-2.786, 1.334, -0.09062), (-2.33, 1.356, -0.03), (-3.349, 1.289, -0.247), (-3.327, 1.297, -0.1783), (-3.366, 1.275, -0.294), (-3.415, 1.258, -0.3086), (-3.407, 1.219, -0.3668), (-3.253, 1.189, -0.4221), (-1.504, 1.267, -0.7457), (2.887, 1.174, -0.7216), (3.01, 1.182, -0.5985), (3.006, 1.178, -0.6278), (3.041, 1.179, -0.5119), (3.022, 1.183, -0.4094), (2.729, 1.262, -0.3104), (2.6, 1.273, -0.2521), (-3.289, 1.289, -0.1016), (-3.023, 1.135, -0.4727), (-1.171, 1.397, -0.1972), (-2.34, 1.369, -0.1013), (-1.508, 1.287, -0.6614), (-1.665, 1.328, -0.4172), (-1.903, 1.347, -0.3365), (-2.013, 1.376, -0.3017), (-2.343, 1.369, -0.1972), (1.756, 1.345, -0.2975), (-1.192, 1.377, 0.08726), (1.877, 1.322, -0.3959), (2.052, 1.319, -0.3518), (-2.669, 1.162, -0.5476), (-2.7, 1.153, -0.5648), (-2.601, 1.304, -0.4206), (-2.388, 1.356, -0.3629), (-2.671, 1.18, -0.4974), (-2.355, 1.361, -0.3533), (-2.533, 1.329, -0.395), (-2.183, 1.369, -0.3277), (2.831, 1.241, -0.3648), (2.532, 1.295, -0.3858), (3.271, -0.05329, -0.767), (-3.253, -0.05329, -0.4118), (2.784, -0.05329, 0.1846), (3.17, -0.05329, 0.05316), (3.375, -0.05329, -0.1119), (3.425, -0.05329, -0.3271), (3.394, -0.05329, -0.5088), (3.39, -0.05329, -0.6227), (2.793, -0.05329, -0.7931), (1.653, -0.05329, -0.7929), (0.008946, -0.05329, -0.4487), (-1.071, -0.05329, -0.4559), (-1.504, -0.05329, -0.8175), (-3.407, -0.05329, -0.2263), (-3.415, -0.05329, -0.08834), (-3.366, -0.05329, -0.03939), (-3.349, -0.05329, 0.07045), (-2.33, -0.05329, 0.5544), (-0.08289, -0.05329, 0.928), (0.8096, -0.05329, 0.6108), (1.346, -0.05329, 0.3827), (2.34, -0.05329, 0.2881), (2.685, -0.05329, -0.7038), (2.724, -0.05329, -0.5636), (2.725, -0.05329, -0.4246), (2.323, -0.05329, 0.02812), (1.505, -0.4461, -0.457), (1.723, -0.05329, -0.6785), (1.692, -0.05329, -0.5396), (1.714, -0.05329, -0.3289), (1.171, -0.05329, 0.1582), (1.171, -0.05329, 0.3244), (1.505, -0.05329, -0.457), (0.008946, -0.5182, -0.4487), (1.653, -0.5182, -0.7929), (-1.508, -0.05329, -0.6408), (-1.665, -0.05329, -0.1283), (-1.903, -0.05329, 0.041), (-0.5994, -0.05329, 0.964), (-1.192, -0.05329, 0.9302), (-3.082, -0.05329, -0.5255), (-2.66, -0.05329, -0.6047), (2.601, -0.05329, -0.1364), (1.415, -0.05329, -0.08281), (2.052, -0.05329, 0.009022), (1.505, -0.7172, -0.457), (1.877, -0.05329, -0.08368), (-2.668, -0.05329, -0.6032), (-2.668, -0.05329, -0.6002), (-2.672, -0.05329, -0.3455), (-2.355, -0.05329, 0.01202), (-2.533, -0.05329, -0.09774), (-2.388, -0.05329, -0.008077), (-2.013, -0.05329, 0.1141), (-2.601, -0.05329, -0.1728), (-2.183, -0.05329, 0.05957), (3.39, -0.8976, -0.6227), (3.271, -0.8989, -0.767), (-3.082, -0.8559, -0.5082), (-3.253, -0.8813, -0.4239), (-3.327, -0.9277, 0.2752), (2.34, -0.8782, 0.2881), (2.784, -0.8778, 0.1846), (3.17, -0.87, 0.05316), (3.375, -0.873, -0.1119), (3.425, -0.8847, -0.3271), (3.394, -0.8992, -0.5088), (2.793, -0.9244, -0.7931), (1.653, -0.9467, -0.7929), (0.008946, -0.8873, -0.4487), (-1.071, -0.8408, -0.4559), (-1.504, -0.9223, -0.8175), (-3.407, -0.9111, -0.2587), (-3.415, -0.9317, -0.1171), (-3.366, -0.9382, -0.0602), (-3.349, -0.9357, 0.0803), (-2.33, -0.8816, 0.5544), (-0.5994, -0.853, 0.964), (-0.08289, -0.8556, 0.9244), (0.3634, -0.866, 0.7691), (0.8096, -0.8717, 0.6108), (1.346, -0.8859, 0.3827), (-3.407, -1.075, -0.2456), (2.685, -0.9257, -0.7038), (2.724, -0.9243, -0.5636), (2.725, -0.9215, -0.4246), (2.601, -0.9102, -0.1364), (2.323, -0.9094, 0.02812), (-1.504, -1.118, -0.8175), (1.723, -0.9444, -0.6785), (1.692, -0.9405, -0.5396), (1.714, -0.9333, -0.3289), (-1.071, -1.144, -0.7836), (0.008946, -1.163, -0.7763), (1.653, -1.157, -0.7929), (2.793, -1.106, -0.7931), (3.154, -1.077, -0.5088), (3.184, -1.058, -0.3271), (3.166, -1.016, -0.1119), (2.93, -1.076, -0.08359), (2.784, -1.07, 0.04783), (2.34, -1.072, 0.1514), (-3.289, -1.119, 0.1605), (-3.327, -1.119, 0.1308), (-3.253, -1.038, -0.3943), (-1.508, -0.9299, -0.6408), (-1.665, -0.9202, -0.1283), (-1.903, -0.9166, 0.041), (-2.945, -1.005, -0.5391), (3.031, -1.056, -0.767), (3.15, -1.062, -0.6227), (-1.192, -0.8501, 0.9302), (-2.749, -0.9657, -0.63), (1.877, -0.9224, -0.08368), (2.052, -0.9171, 0.009022), (-2.669, -0.9817, -0.6318), (-2.66, -0.9219, -0.6764), (-2.601, -0.936, -0.2367), (-2.388, -0.936, -0.02023), (-2.671, -0.9925, -0.4559), (-2.355, -0.935, 0.004309), (-2.533, -0.9351, -0.1391), (-2.183, -0.9241, 0.05957), (-3.289, -0.9338, 0.3254), (-2.805, -0.9845, 0.4014), (1.714, -1.222, -0.4283), (1.692, -1.229, -0.5776), (1.714, -1.442, -0.5128), (1.692, -1.43, -0.6132), (1.415, -1.461, -0.3955), (0.8096, -1.216, 0.2367), (0.008946, -1.24, -0.7454), (1.171, -1.469, -0.2015), (1.171, -1.471, -0.2807), (0.8096, -1.455, -0.06502), (0.008946, -1.408, -0.726), (-5.572e-08, -1.426, -0.6738), (-0.08289, -1.236, 0.4154), (-5.814e-08, -1.455, -0.5174), (-1.071, -1.233, -0.7505), (-5.954e-08, -1.474, -0.367), (-5.972e-08, -1.484, -0.07439), (-6.012e-08, -1.484, -0.2203), (-3.415, -1.101, -0.1122), (-3.366, -1.119, -0.05807), (-3.349, -1.121, 0.07188), (-2.786, -1.097, 0.3249), (-2.33, -1.059, 0.5116), (-0.5994, -0.9996, 0.8865), (-0.08289, -1.004, 0.8354), (0.3634, -1.024, 0.6765), (0.8096, -1.053, 0.4735), (1.346, -1.087, 0.246), (-3.407, -1.195, -0.3136), (2.685, -1.108, -0.7038), (2.724, -1.106, -0.5636), (2.725, -1.098, -0.4246), (2.601, -1.065, -0.1364), (2.323, -1.053, 0.02812), (-1.504, -1.256, -0.8299), (1.723, -1.137, -0.6785), (1.692, -1.129, -0.5396), (1.714, -1.113, -0.3289), (-1.071, -1.283, -0.7205), (0.008946, -1.286, -0.716), (1.653, -1.288, -0.7263), (2.793, -1.254, -0.7264), (3.054, -1.221, -0.5492), (3.084, -1.21, -0.4359), (3.065, -1.193, -0.3018), (2.93, -1.195, -0.1989), (2.784, -1.226, -0.1169), (2.34, -1.254, -0.05239), (-3.289, -1.249, 0.07627), (-3.327, -1.261, -0.04592), (-3.253, -1.16, -0.39), (-1.508, -1.123, -0.6408), (-1.665, -1.091, -0.1283), (-1.903, -1.066, 0.041), (-2.921, -1.173, -0.5063), (3.031, -1.208, -0.7102), (3.05, -1.219, -0.6202), (-1.192, -1.002, 0.8512), (-2.772, -1.049, -0.5994), (1.877, -1.081, -0.08368), (2.052, -1.065, 0.009022), (-2.669, -1.115, -0.5846), (-2.711, -1.095, -0.6115), (-2.601, -1.113, -0.2315), (-2.388, -1.104, -0.02023), (-2.671, -1.134, -0.4546), (-2.355, -1.099, 0.004309), (-2.533, -1.105, -0.1391), (-2.183, -1.075, 0.05957), (1.723, -1.23, -0.6761), (1.653, -1.238, -0.7572), (1.451, -1.22, 0.076), (2.323, -1.204, -0.1753), (-0.08289, -1.473, 0.03952), (2.601, -1.186, -0.2919), (2.724, -1.202, -0.5672), (2.725, -1.198, -0.4961), (2.685, -1.202, -0.694), (2.793, -1.201, -0.7573), (2.34, -1.201, 0.008971), (0.3634, -1.234, 0.32), (-0.5994, -1.235, 0.467), (-2.786, -1.266, 0.1995), (-2.33, -1.267, 0.2897), (-3.349, -1.21, -0.1142), (-3.327, -1.217, 0.007414), (-3.366, -1.197, -0.191), (-3.415, -1.169, -0.2204), (-3.407, -1.149, -0.3079), (-3.253, -1.116, -0.4099), (-1.504, -1.215, -0.8256), (3.031, -1.156, -0.7388), (3.054, -1.181, -0.5558), (3.05, -1.171, -0.6365), (3.084, -1.171, -0.427), (3.065, -1.153, -0.2745), (2.93, -1.157, -0.1575), (2.784, -1.181, -0.06441), (-3.289, -1.194, 0.1552), (-2.955, -1.105, -0.512), (-1.171, -1.505, -0.03835), (-1.071, -1.409, -0.7295), (-1.508, -1.222, -0.6493), (-1.665, -1.215, -0.2862), (-1.903, -1.225, -0.1662), (-1.171, -1.429, -0.6738), (-1.171, -1.487, -0.3561), (-1.171, -1.463, -0.5149), (-1.192, -1.238, 0.464), (-2.716, -1.138, -0.5862), (1.877, -1.216, -0.2545), (2.052, -1.218, -0.1888), (-2.711, -1.139, -0.5871), (-2.601, -1.21, -0.3381), (-2.388, -1.235, -0.2096), (-2.671, -1.177, -0.4752), (-2.355, -1.234, -0.1922), (-2.533, -1.225, -0.2858), (-2.183, -1.233, -0.153), (-3.415, -1.215, -0.2378), (-3.366, -1.238, -0.2137), (-3.349, -1.252, -0.1477), (-2.786, -1.326, 0.1152), (-2.33, -1.333, 0.1945), (-0.5994, -1.363, 0.2399), (-0.08289, -1.36, 0.1886), (0.3634, -1.354, 0.1137), (0.8096, -1.341, 0.04463), (1.443, -1.327, -0.05892), (2.685, -1.252, -0.6708), (2.724, -1.251, -0.5833), (2.725, -1.244, -0.4967), (2.601, -1.228, -0.317), (2.323, -1.249, -0.2145), (1.723, -1.277, -0.655), (1.692, -1.279, -0.5684), (1.714, -1.273, -0.437), (-1.508, -1.268, -0.6315), (-1.665, -1.266, -0.312), (-1.903, -1.275, -0.2065), (-1.192, -1.368, 0.2449), (-2.738, -1.181, -0.5578), (1.877, -1.265, -0.2842), (2.052, -1.264, -0.2264), (-2.669, -1.182, -0.5421), (-2.7, -1.217, -0.5536), (-2.601, -1.258, -0.3526), (-2.388, -1.284, -0.2446), (-2.671, -1.205, -0.4754), (-2.355, -1.283, -0.2293), (-2.533, -1.272, -0.3086), (-2.183, -1.284, -0.1949), (1.674, -1.415, -0.6794), (1.653, -1.389, -0.7044), (1.346, -1.453, -0.1737), (2.315, -1.411, -0.3312), (2.19, -1.426, -0.2722), (2.625, -1.377, -0.4196), (2.724, -1.315, -0.6246), (2.725, -1.319, -0.5584), (2.685, -1.312, -0.6915), (2.793, -1.307, -0.734), (2.252, -1.401, -0.2065), (0.3634, -1.463, -0.01397), (-0.5994, -1.478, 0.08142), (-2.786, -1.441, -0.09062), (-2.33, -1.463, -0.03), (-3.349, -1.395, -0.247), (-3.327, -1.404, -0.1783), (-3.366, -1.382, -0.294), (-3.415, -1.365, -0.3086), (-3.407, -1.325, -0.3668), (-3.253, -1.296, -0.4221), (-1.504, -1.374, -0.7457), (2.887, -1.28, -0.7216), (3.01, -1.289, -0.5985), (3.006, -1.285, -0.6278), (3.041, -1.285, -0.5119), (3.022, -1.29, -0.4094), (2.729, -1.369, -0.3104), (2.6, -1.379, -0.2521), (-3.289, -1.396, -0.1016), (-3.023, -1.242, -0.4727), (-1.171, -1.504, -0.1972), (-2.34, -1.476, -0.1013), (-1.508, -1.393, -0.6614), (-1.665, -1.434, -0.4172), (-1.903, -1.453, -0.3365), (-2.013, -1.483, -0.3017), (-2.343, -1.476, -0.1972), (1.756, -1.451, -0.2975), (-1.192, -1.484, 0.08726), (1.877, -1.429, -0.3959), (2.052, -1.426, -0.3518), (-2.669, -1.269, -0.5476), (-2.7, -1.26, -0.5648), (-2.601, -1.411, -0.4206), (-2.388, -1.462, -0.3629), (-2.671, -1.287, -0.4974), (-2.355, -1.467, -0.3533), (-2.533, -1.435, -0.395), (-2.183, -1.475, -0.3277), (2.831, -1.347, -0.3648), (2.532, -1.402, -0.3858), (0.8327, -0.8365, 0.601), (1.313, -0.1041, 0.3969), (0.8096, -0.8403, 0.6108), (-0.06976, -0.05329, 0.9233), (0.3758, 0.7369, 0.7647), (0.3634, -0.8422, 0.7692), (0.8096, 0.7337, 0.6108), (0.8327, 0.7299, 0.601), (1.313, -0.002479, 0.3969), (0.02397, -0.6635, 0.8873), (0.3634, 0.7356, 0.7692), (1.315, -0.05329, 0.396), (0.02397, 0.5569, 0.8873), (0.3758, -0.8435, 0.7647), (0.3856, -0.8445, 0.7612), (0.4307, -0.8469, 0.7453), (0.476, -0.8478, 0.7292), (0.5214, -0.8478, 0.7131), (0.5668, -0.8477, 0.697), (0.6133, -0.8478, 0.6805), (0.6618, -0.8478, 0.6633), (0.7117, -0.8469, 0.6456), (0.7624, -0.8445, 0.6276), (1.049, 0.6254, 0.5089), (1.014, 0.6562, 0.5237), (0.9771, 0.681, 0.5396), (0.9379, 0.7005, 0.5563), (0.8972, 0.7153, 0.5736), (0.8553, 0.726, 0.5914), (1.312, 0.002272, 0.397), (1.306, 0.05898, 0.3998), (1.295, 0.1164, 0.4043), (1.281, 0.174, 0.4103), (1.264, 0.2313, 0.4177), (1.243, 0.288, 0.4263), (1.221, 0.3435, 0.436), (1.196, 0.3975, 0.4467), (1.169, 0.4493, 0.4581), (1.141, 0.4986, 0.4701), (1.111, 0.545, 0.4826), (1.081, 0.5879, 0.4954), (0.3406, 0.7333, 0.7771), (0.2958, 0.726, 0.7927), (0.2517, 0.7153, 0.808), (0.2085, 0.7005, 0.823), (0.1664, 0.681, 0.8377), (0.1256, 0.6562, 0.8519), (0.08613, 0.6254, 0.8656), (0.04825, 0.5879, 0.8788), (0.8129, 0.7333, 0.6095), (0.01495, 0.545, 0.8905), (-0.01119, 0.4986, 0.9), (-0.0317, 0.4493, 0.9075), (-0.04723, 0.3975, 0.9133), (-0.05841, 0.3435, 0.9175), (-0.06591, 0.288, 0.9204), (-0.07037, 0.2313, 0.9223), (-0.07244, 0.174, 0.9233), (-0.07277, 0.1164, 0.9236), (-0.072, 0.05898, 0.9236), (-0.07078, 0.002272, 0.9234), (0.8553, -0.8326, 0.5914), (0.8972, -0.8219, 0.5736), (0.9379, -0.8071, 0.5563), (0.9771, -0.7876, 0.5396), (1.014, -0.7628, 0.5237), (1.049, -0.7319, 0.5089), (1.081, -0.6945, 0.4954), (1.111, -0.6516, 0.4826), (1.141, -0.6052, 0.4701), (1.169, -0.5559, 0.4581), (1.196, -0.5041, 0.4467), (1.221, -0.4501, 0.436), (1.243, -0.3946, 0.4263), (1.264, -0.3379, 0.4177), (1.281, -0.2806, 0.4103), (1.295, -0.223, 0.4043), (1.306, -0.1656, 0.3998), (1.312, -0.1089, 0.397), (0.04825, -0.6945, 0.8788), (0.08613, -0.7319, 0.8656), (0.1256, -0.7628, 0.8519), (0.1664, -0.7876, 0.8377), (0.2085, -0.8071, 0.823), (0.2517, -0.8219, 0.808), (0.2958, -0.8326, 0.7927), (0.3406, -0.8399, 0.7771), (0.8129, -0.8399, 0.6095), (0.7624, 0.7379, 0.6276), (0.7117, 0.7403, 0.6456), (0.6618, 0.7412, 0.6633), (0.6133, 0.7413, 0.6805), (0.5668, 0.7411, 0.697), (0.5214, 0.7413, 0.7131), (0.476, 0.7412, 0.7292), (0.4307, 0.7403, 0.7453), (0.3856, 0.7379, 0.7612), (-0.07078, -0.1089, 0.9234), (-0.072, -0.1656, 0.9236), (-0.07277, -0.223, 0.9236), (-0.07244, -0.2806, 0.9233), (-0.07037, -0.3379, 0.9223), (-0.06591, -0.3946, 0.9204), (-0.05841, -0.4501, 0.9175), (-0.04722, -0.5041, 0.9133), (-0.0317, -0.5559, 0.9075), (-0.01119, -0.6052, 0.9), (0.01495, -0.6516, 0.8905)], [(320, 307), (307, 308), (306, 320), (296, 308)], [(287, 0, 309), (286, 0, 2), (2, 3, 16), (291, 20, 290), (327, 70, 332), (292, 21, 291), (332, 55, 314), (292, 23, 22), (295, 25, 315), (297, 614, 617), (19, 312, 53), (297, 9, 29), (312, 54, 53), (313, 55, 54), (299, 15, 285), (315, 59, 316), (299, 32, 31), (300, 33, 32), (277, 4, 284), (294, 59, 24), (319, 35, 34), (278, 6, 317), (271, 269, 219), (318, 324, 6, 60, 64), (298, 10, 9), (306, 61, 323), (286, 2, 304), (279, 11, 10), (301, 34, 33), (304, 38, 305), (325, 67, 326), (281, 11, 280), (305, 39, 306), (282, 12, 281), (283, 13, 282), (323, 62, 321), (283, 4, 14), (285, 5, 277), (329, 68, 327), (1, 3, 0), (18, 17, 1), (326, 65, 331), (321, 35, 302), (289, 18, 288), (218, 214, 127, 255, 268), (318, 63, 325), (290, 7, 278), (328, 66, 329), (241, 238, 257), (253, 252, 230), (229, 227, 235), (80, 82, 227), (89, 236, 82), (239, 264, 173), (247, 233, 249), (249, 231, 248), (248, 232, 250), (275, 251, 232), (263, 80, 229), (83, 225, 226), (84, 76, 225), (86, 75, 76), (88, 81, 77), (90, 80, 81), (174, 84, 83), (178, 86, 84), (180, 88, 86), (179, 90, 88), (256, 89, 90), (246, 178, 174), (258, 180, 178), (259, 179, 180), (260, 256, 179), (256, 257, 173), (244, 269, 271), (14, 58, 44), (61, 133, 62), (14, 45, 13), (12, 45, 46), (38, 110, 39), (67, 134, 138), (11, 46, 47), (37, 109, 38), (33, 105, 104), (10, 47, 48), (16, 108, 37), (39, 132, 61), (10, 49, 9), (60, 56, 131), (8, 50, 51), (71, 94, 50), (64, 131, 135), (7, 56, 6), (34, 106, 105), (24, 130, 95), (5, 58, 4), (32, 104, 103), (27, 97, 26), (31, 103, 102), (59, 96, 130), (31, 43, 15), (54, 126, 125), (53, 125, 124), (9, 100, 29), (53, 36, 19), (29, 99, 28), (28, 98, 27), (26, 96, 25), (72, 95, 94), (23, 51, 93), (22, 93, 92), (70, 126, 55), (22, 91, 21), (68, 141, 70), (21, 30, 20), (69, 137, 66), (20, 52, 7), (63, 135, 134), (19, 40, 18), (62, 106, 35), (65, 138, 136), (17, 40, 41), (3, 41, 42), (15, 57, 5), (66, 139, 68), (133, 145, 106), (138, 186, 136), (51, 171, 158), (48, 152, 49), (105, 145, 147), (137, 189, 139), (47, 170, 48), (47, 168, 169), (132, 184, 133), (45, 168, 46), (108, 143, 142), (44, 167, 45), (108, 74, 109), (58, 165, 44), (104, 147, 149), (109, 73, 110), (43, 164, 57), (110, 183, 132), (41, 143, 42), (41, 87, 79), (50, 155, 171), (40, 163, 87), (95, 181, 156), (52, 161, 162), (98, 85, 97), (30, 160, 161), (130, 154, 181), (91, 159, 160), (125, 177, 176), (92, 157, 159), (124, 176, 175), (93, 158, 157), (36, 175, 163), (94, 156, 155), (97, 154, 96), (58, 164, 166), (99, 153, 98), (100, 78, 99), (49, 144, 100), (102, 151, 43), (126, 191, 177), (103, 150, 102), (139, 191, 141), (103, 149, 148), (140, 187, 137), (65, 136, 140, 69, 66, 328, 331), (52, 172, 56), (189, 224, 191), (169, 119, 170), (147, 206, 205), (190, 220, 187), (255, 267, 268), (170, 120, 152), (148, 204, 203), (184, 206, 145), (148, 202, 150), (186, 221, 219), (150, 114, 151), (187, 222, 189), (158, 121, 122), (144, 120, 201), (183, 216, 184), (162, 127, 172), (144, 200, 78), (78, 199, 153), (85, 197, 154), (149, 205, 204), (155, 196, 195), (73, 215, 183), (166, 128, 129), (182, 185, 135, 131, 172, 127, 214), (155, 121, 171), (182, 218, 185), (156, 213, 196), (157, 122, 194), (153, 198, 85), (159, 194, 193), (181, 197, 213), (159, 192, 160), (176, 212, 211), (161, 192, 101), (175, 211, 210), (161, 123, 162), (175, 107, 163), (87, 107, 111), (79, 111, 112), (79, 113, 143), (151, 128, 164), (74, 209, 73), (165, 129, 115), (74, 207, 208), (165, 116, 167), (142, 113, 207), (167, 117, 168), (177, 224, 212), (168, 118, 169), (192, 244, 101), (193, 243, 192), (224, 260, 212), (193, 240, 242), (222, 274, 224), (207, 76, 208), (194, 241, 240), (223, 270, 220), (208, 75, 209), (218, 267, 217), (195, 239, 238), (223, 269, 273), (216, 228, 206), (198, 237, 197), (128, 249, 129), (200, 236, 199), (200, 227, 82), (220, 272, 222), (201, 235, 227), (215, 266, 216), (114, 233, 234), (202, 231, 233), (204, 230, 232), (203, 232, 231), (209, 265, 215), (123, 255, 127), (122, 254, 241), (195, 254, 121), (120, 253, 235), (196, 264, 239), (206, 276, 205), (119, 252, 253), (199, 146, 198), (251, 275, 118), (197, 264, 213), (116, 251, 117), (211, 260, 259), (115, 250, 116), (210, 259, 258), (129, 248, 115), (210, 246, 107), (207, 226, 225), (114, 247, 128), (112, 226, 113), (112, 174, 83), (111, 246, 174), (101, 245, 123), (243, 270, 273), (262, 274, 272), (262, 241, 257), (75, 77, 265), (263, 266, 265), (265, 77, 263), (77, 81, 263), (245, 244, 255), (246, 258, 178), (239, 257, 238), (241, 254, 238), (229, 80, 227), (80, 89, 82), (89, 173, 146), (146, 236, 89), (146, 173, 237), (257, 239, 173), (264, 237, 173), (247, 234, 233), (249, 233, 231), (248, 231, 232), (251, 250, 232), (229, 235, 228), (229, 228, 263), (263, 81, 80), (83, 84, 225), (84, 86, 76), (86, 88, 75), (77, 75, 88), (88, 90, 81), (90, 89, 80), (174, 178, 84), (178, 180, 86), (180, 179, 88), (179, 256, 90), (256, 173, 89), (258, 259, 180), (259, 260, 179), (261, 256, 260), (256, 262, 257), (243, 269, 244), (242, 270, 243), (242, 240, 262), (262, 240, 241), (263, 228, 266), (267, 255, 244), (271, 267, 244), (260, 274, 261), (275, 232, 230), (275, 230, 252), (235, 253, 228), (276, 228, 253), (276, 253, 230), (287, 1, 0), (286, 309, 0), (2, 0, 3), (291, 21, 20), (327, 68, 70), (292, 22, 21), (332, 70, 55), (292, 293, 23), (295, 26, 25), (297, 29, 28, 613, 634, 633, 632, 631, 630, 629, 646, 645, 644, 643, 642, 641, 640, 639, 638, 637, 636, 635, 614), (19, 289, 312), (297, 298, 9), (312, 313, 54), (313, 314, 55), (299, 31, 15), (315, 25, 59), (299, 300, 32), (300, 301, 33), (277, 5, 4), (294, 316, 59), (319, 302, 35), (278, 7, 6), (219, 269, 223), (324, 317, 6), (298, 279, 10), (306, 39, 61), (37, 304, 2), (2, 16, 37), (279, 280, 11), (301, 319, 34), (304, 37, 38), (325, 63, 67), (281, 12, 11), (305, 38, 39), (282, 13, 12), (283, 14, 13), (323, 61, 62), (283, 284, 4), (285, 15, 5), (329, 66, 68), (1, 17, 3), (1, 287, 288), (288, 18, 1), (326, 67, 65), (321, 62, 35), (289, 19, 18), (318, 64, 63), (290, 20, 7), (190, 186, 223), (14, 4, 58), (61, 132, 133), (14, 44, 45), (12, 13, 45), (38, 109, 110), (67, 63, 134), (11, 12, 46), (37, 108, 109), (33, 34, 105), (10, 11, 47), (16, 42, 108), (39, 110, 132), (10, 48, 49), (60, 6, 56), (8, 71, 50), (71, 72, 94), (64, 60, 131), (7, 52, 56), (34, 35, 106), (24, 59, 130), (5, 57, 58), (32, 33, 104), (27, 98, 97), (31, 32, 103), (59, 25, 96), (31, 102, 43), (54, 55, 126), (53, 54, 125), (9, 49, 100), (53, 124, 36), (29, 100, 99), (28, 99, 98), (26, 97, 96), (23, 8, 51), (22, 23, 93), (70, 141, 126), (22, 92, 91), (68, 139, 141), (21, 91, 30), (69, 140, 137), (20, 30, 52), (63, 64, 135), (19, 36, 40), (62, 133, 106), (65, 67, 138), (17, 18, 40), (42, 16, 3), (3, 17, 41), (15, 43, 57), (66, 137, 139), (133, 184, 145), (138, 188, 186), (51, 50, 171), (48, 170, 152), (105, 106, 145), (137, 187, 189), (47, 169, 170), (47, 46, 168), (132, 183, 184), (45, 167, 168), (108, 42, 143), (44, 165, 167), (108, 142, 74), (58, 166, 165), (104, 105, 147), (109, 74, 73), (43, 151, 164), (110, 73, 183), (41, 79, 143), (131, 56, 172), (41, 40, 87), (50, 94, 155), (40, 36, 163), (95, 130, 181), (52, 30, 161), (98, 153, 85), (30, 91, 160), (130, 96, 154), (91, 92, 159), (125, 126, 177), (92, 93, 157), (124, 125, 176), (93, 51, 158), (36, 124, 175), (94, 95, 156), (97, 85, 154), (58, 57, 164), (99, 78, 153), (100, 144, 78), (49, 152, 144), (102, 150, 151), (126, 141, 191), (103, 148, 150), (139, 189, 191), (103, 104, 149), (140, 190, 187), (134, 135, 185), (52, 162, 172), (189, 222, 224), (169, 118, 119), (147, 145, 206), (190, 223, 220), (170, 119, 120), (148, 149, 204), (184, 216, 206), (148, 203, 202), (186, 188, 221), (150, 202, 114), (187, 220, 222), (158, 171, 121), (144, 152, 120), (183, 215, 216), (162, 123, 127), (144, 201, 200), (78, 200, 199), (85, 198, 197), (138, 134, 217, 267, 271, 221, 188), (149, 147, 205), (155, 156, 196), (73, 209, 215), (166, 164, 128), (185, 218, 217, 134), (155, 195, 121), (182, 214, 218), (156, 181, 213), (157, 158, 122), (153, 199, 198), (159, 157, 194), (181, 154, 197), (159, 193, 192), (176, 177, 212), (161, 160, 192), (175, 176, 211), (161, 101, 123), (175, 210, 107), (87, 163, 107), (79, 87, 111), (79, 112, 113), (151, 114, 128), (74, 208, 209), (165, 166, 129), (74, 142, 207), (165, 115, 116), (142, 143, 113), (167, 116, 117), (177, 191, 224), (168, 117, 118), (192, 243, 244), (193, 242, 243), (224, 274, 260), (193, 194, 240), (222, 272, 274), (207, 225, 76), (194, 122, 241), (223, 273, 270), (208, 76, 75), (218, 268, 267), (195, 196, 239), (216, 266, 228), (198, 146, 237), (128, 247, 249), (219, 221, 271), (200, 82, 236), (200, 201, 227), (220, 270, 272), (201, 120, 235), (215, 265, 266), (114, 202, 233), (202, 203, 231), (204, 205, 230), (203, 204, 232), (209, 75, 265), (123, 245, 255), (122, 121, 254), (195, 238, 254), (120, 119, 253), (196, 213, 264), (230, 205, 276), (206, 228, 276), (119, 118, 252), (199, 236, 146), (252, 118, 275), (117, 251, 118), (197, 237, 264), (116, 250, 251), (211, 212, 260), (115, 248, 250), (210, 211, 259), (129, 249, 248), (210, 258, 246), (207, 113, 226), (114, 234, 247), (112, 83, 226), (112, 111, 174), (111, 107, 246), (101, 244, 245), (272, 242, 262), (262, 261, 274), (261, 262, 256), (243, 273, 269), (242, 272, 270), (190, 140, 136), (136, 186, 190), (223, 186, 219), (287, 309, 303), (286, 311, 303), (311, 345, 322), (318, 324, 325), (314, 332, 330), (291, 290, 349), (327, 332, 399), (292, 291, 350), (332, 314, 384), (292, 351, 352), (295, 315, 354), (297, 617, 607), (348, 382, 312), (297, 358, 338), (312, 382, 383), (313, 383, 384), (299, 285, 344), (315, 316, 388), (299, 360, 361), (300, 361, 362), (277, 284, 333), (294, 353, 388), (319, 363, 364), (278, 317, 335), (600, 548, 598), (318, 393, 389, 335, 324), (298, 338, 339), (306, 323, 390), (286, 304, 311), (279, 339, 340), (301, 362, 363), (304, 305, 367), (325, 326, 396), (281, 280, 340), (305, 306, 368), (282, 281, 341), (283, 282, 342), (323, 321, 391), (283, 343, 333), (285, 277, 334), (329, 327, 397), (310, 303, 322), (347, 310, 346), (326, 331, 394), (321, 302, 364), (289, 288, 347), (547, 597, 584, 456, 543), (318, 325, 392), (290, 278, 336), (328, 329, 395), (570, 586, 567), (582, 559, 581), (558, 564, 556), (409, 556, 411), (418, 411, 565), (568, 502, 593), (576, 578, 562), (578, 577, 560), (577, 579, 561), (604, 561, 580), (592, 558, 409), (412, 555, 554), (413, 554, 405), (415, 405, 404), (417, 406, 410), (419, 410, 409), (503, 412, 413), (507, 413, 415), (509, 415, 417), (508, 417, 419), (585, 419, 418), (575, 503, 507), (587, 507, 509), (588, 509, 508), (589, 508, 585), (585, 502, 586), (573, 600, 598), (343, 373, 387), (390, 391, 462), (343, 342, 374), (341, 375, 374), (367, 368, 439), (396, 467, 463), (340, 376, 375), (366, 367, 438), (362, 433, 434), (339, 377, 376), (345, 366, 437), (368, 390, 461), (339, 338, 378), (389, 460, 385), (337, 380, 379), (400, 379, 423), (393, 464, 460), (336, 335, 385), (363, 434, 435), (353, 424, 459), (334, 333, 387), (361, 432, 433), (356, 355, 426), (360, 431, 432), (388, 459, 425), (360, 344, 372), (383, 454, 455), (382, 453, 454), (338, 358, 429), (382, 348, 365), (358, 357, 428), (357, 356, 427), (355, 354, 425), (401, 423, 424), (352, 422, 380), (351, 421, 422), (399, 384, 455), (351, 350, 420), (397, 399, 470), (350, 349, 359), (398, 395, 466), (349, 336, 381), (392, 463, 464), (348, 347, 369), (391, 364, 435), (394, 465, 467), (346, 370, 369), (322, 371, 370), (344, 334, 386), (395, 397, 468), (462, 435, 474), (467, 465, 515), (380, 487, 500), (377, 378, 481), (434, 476, 474), (466, 468, 518), (376, 377, 499), (376, 498, 497), (461, 462, 513), (374, 375, 497), (437, 471, 472), (373, 374, 496), (437, 438, 403), (387, 373, 494), (433, 478, 476), (438, 439, 402), (372, 386, 493), (439, 461, 512), (370, 371, 472), (370, 408, 416), (379, 500, 484), (369, 416, 492), (424, 485, 510), (381, 491, 490), (427, 426, 414), (359, 490, 489), (459, 510, 483), (420, 489, 488), (454, 505, 506), (421, 488, 486), (453, 504, 505), (422, 486, 487), (365, 492, 504), (423, 484, 485), (426, 425, 483), (387, 495, 493), (428, 427, 482), (429, 428, 407), (378, 429, 473), (431, 372, 480), (455, 506, 520), (432, 431, 479), (468, 470, 520), (432, 477, 478), (469, 466, 516), (394, 331, 328, 395, 398, 469, 465), (381, 385, 501), (518, 520, 553), (498, 499, 448), (476, 534, 535), (519, 516, 549), (584, 597, 596), (499, 481, 449), (477, 532, 533), (513, 474, 535), (477, 479, 531), (515, 548, 550), (479, 480, 443), (516, 518, 551), (487, 451, 450), (473, 530, 449), (512, 513, 545), (491, 501, 456), (473, 407, 529), (407, 482, 528), (414, 483, 526), (478, 533, 534), (484, 524, 525), (402, 512, 544), (495, 458, 457), (511, 543, 456, 501, 460, 464, 514), (484, 500, 450), (511, 514, 547), (485, 525, 542), (486, 523, 451), (482, 414, 527), (488, 522, 523), (510, 542, 526), (488, 489, 521), (505, 540, 541), (490, 430, 521), (504, 539, 540), (490, 491, 452), (504, 492, 436), (416, 440, 436), (408, 441, 440), (408, 472, 442), (480, 493, 457), (403, 402, 538), (494, 444, 458), (403, 537, 536), (494, 496, 445), (471, 536, 442), (496, 497, 446), (506, 541, 553), (497, 498, 447), (521, 430, 573), (522, 521, 572), (553, 541, 589), (522, 571, 569), (551, 553, 603), (536, 537, 405), (523, 569, 570), (552, 549, 599), (537, 538, 404), (547, 546, 596), (524, 567, 568), (552, 602, 598), (545, 535, 557), (527, 526, 566), (457, 458, 578), (529, 528, 565), (529, 411, 556), (549, 551, 601), (530, 556, 564), (544, 545, 595), (443, 563, 562), (531, 562, 560), (533, 561, 559), (532, 560, 561), (538, 544, 594), (452, 456, 584), (451, 570, 583), (524, 450, 583), (449, 564, 582), (525, 568, 593), (535, 534, 605), (448, 582, 581), (528, 527, 475), (580, 447, 604), (526, 542, 593), (445, 446, 580), (540, 588, 589), (444, 445, 579), (539, 587, 588), (458, 444, 577), (539, 436, 575), (536, 554, 555), (443, 457, 576), (441, 442, 555), (441, 412, 503), (440, 503, 575), (430, 452, 574), (572, 602, 599), (591, 601, 603), (591, 586, 570), (404, 594, 406), (592, 594, 595), (594, 592, 406), (406, 592, 410), (574, 584, 573), (575, 507, 587), (568, 567, 586), (570, 567, 583), (558, 556, 409), (409, 411, 418), (418, 475, 502), (475, 418, 565), (475, 566, 502), (586, 502, 568), (593, 502, 566), (576, 562, 563), (578, 560, 562), (577, 561, 560), (580, 561, 579), (558, 557, 564), (558, 592, 557), (592, 409, 410), (412, 554, 413), (413, 405, 415), (415, 404, 417), (406, 417, 404), (417, 410, 419), (419, 409, 418), (503, 413, 507), (507, 415, 509), (509, 417, 508), (508, 419, 585), (585, 418, 502), (587, 509, 588), (588, 508, 589), (590, 589, 585), (585, 586, 591), (572, 573, 598), (571, 572, 599), (571, 591, 569), (591, 570, 569), (592, 595, 557), (596, 573, 584), (600, 573, 596), (589, 590, 603), (604, 559, 561), (604, 581, 559), (564, 557, 582), (605, 582, 557), (605, 559, 582), (287, 303, 310), (286, 303, 309), (311, 322, 303), (291, 349, 350), (327, 399, 397), (292, 350, 351), (332, 384, 399), (292, 352, 293), (295, 354, 355), (297, 607, 684, 683, 682, 681, 680, 679, 678, 677, 676, 675, 674, 673, 672, 671, 670, 669, 668, 667, 606, 357, 358), (348, 312, 289), (297, 338, 298), (312, 383, 313), (313, 384, 314), (299, 344, 360), (315, 388, 354), (299, 361, 300), (300, 362, 301), (277, 333, 334), (294, 388, 316), (319, 364, 302), (278, 335, 336), (548, 552, 598), (324, 335, 317), (298, 339, 279), (306, 390, 368), (366, 311, 304), (311, 366, 345), (279, 340, 280), (301, 363, 319), (304, 367, 366), (325, 396, 392), (281, 340, 341), (305, 368, 367), (282, 341, 342), (283, 342, 343), (323, 391, 390), (283, 333, 284), (285, 334, 344), (329, 397, 395), (310, 322, 346), (310, 288, 287), (288, 310, 347), (326, 394, 396), (321, 364, 391), (289, 347, 348), (318, 392, 393), (290, 336, 349), (519, 552, 515), (343, 387, 333), (390, 462, 461), (343, 374, 373), (341, 374, 342), (367, 439, 438), (396, 463, 392), (340, 375, 341), (366, 438, 437), (362, 434, 363), (339, 376, 340), (345, 437, 371), (368, 461, 439), (339, 378, 377), (389, 385, 335), (337, 379, 400), (400, 423, 401), (393, 460, 389), (336, 385, 381), (363, 435, 364), (353, 459, 388), (334, 387, 386), (361, 433, 362), (356, 426, 427), (360, 432, 361), (388, 425, 354), (360, 372, 431), (383, 455, 384), (382, 454, 383), (338, 429, 378), (382, 365, 453), (358, 428, 429), (357, 427, 428), (355, 425, 426), (352, 380, 337), (351, 422, 352), (399, 455, 470), (351, 420, 421), (397, 470, 468), (350, 359, 420), (398, 466, 469), (349, 381, 359), (392, 464, 393), (348, 369, 365), (391, 435, 462), (394, 467, 396), (346, 369, 347), (371, 322, 345), (322, 370, 346), (344, 386, 372), (395, 468, 466), (462, 474, 513), (467, 515, 517), (380, 500, 379), (377, 481, 499), (434, 474, 435), (466, 518, 516), (376, 499, 498), (376, 497, 375), (461, 513, 512), (374, 497, 496), (437, 472, 371), (373, 496, 494), (437, 403, 471), (387, 494, 495), (433, 476, 434), (438, 402, 403), (372, 493, 480), (439, 512, 402), (370, 472, 408), (460, 501, 385), (370, 416, 369), (379, 484, 423), (369, 492, 365), (424, 510, 459), (381, 490, 359), (427, 414, 482), (359, 489, 420), (459, 483, 425), (420, 488, 421), (454, 506, 455), (421, 486, 422), (453, 505, 454), (422, 487, 380), (365, 504, 453), (423, 485, 424), (426, 483, 414), (387, 493, 386), (428, 482, 407), (429, 407, 473), (378, 473, 481), (431, 480, 479), (455, 520, 470), (432, 479, 477), (468, 520, 518), (432, 478, 433), (469, 516, 519), (463, 514, 464), (381, 501, 491), (518, 553, 551), (498, 448, 447), (476, 535, 474), (519, 549, 552), (499, 449, 448), (477, 533, 478), (513, 535, 545), (477, 531, 532), (515, 550, 517), (479, 443, 531), (516, 551, 549), (487, 450, 500), (473, 449, 481), (512, 545, 544), (491, 456, 452), (473, 529, 530), (407, 528, 529), (414, 526, 527), (467, 517, 550, 600, 596, 546, 463), (478, 534, 476), (484, 525, 485), (402, 544, 538), (495, 457, 493), (514, 463, 546, 547), (484, 450, 524), (511, 547, 543), (485, 542, 510), (486, 451, 487), (482, 527, 528), (488, 523, 486), (510, 526, 483), (488, 521, 522), (505, 541, 506), (490, 521, 489), (504, 540, 505), (490, 452, 430), (504, 436, 539), (416, 436, 492), (408, 440, 416), (408, 442, 441), (480, 457, 443), (403, 538, 537), (494, 458, 495), (403, 536, 471), (494, 445, 444), (471, 442, 472), (496, 446, 445), (506, 553, 520), (497, 447, 446), (521, 573, 572), (522, 572, 571), (553, 589, 603), (522, 569, 523), (551, 603, 601), (536, 405, 554), (523, 570, 451), (552, 599, 602), (537, 404, 405), (547, 596, 597), (524, 568, 525), (545, 557, 595), (527, 566, 475), (457, 578, 576), (548, 600, 550), (529, 565, 411), (529, 556, 530), (549, 601, 599), (530, 564, 449), (544, 595, 594), (443, 562, 531), (531, 560, 532), (533, 559, 534), (532, 561, 533), (538, 594, 404), (452, 584, 574), (451, 583, 450), (524, 583, 567), (449, 582, 448), (525, 593, 542), (559, 605, 534), (535, 605, 557), (448, 581, 447), (528, 475, 565), (581, 604, 447), (446, 447, 580), (526, 593, 566), (445, 580, 579), (540, 589, 541), (444, 579, 577), (539, 588, 540), (458, 577, 578), (539, 575, 587), (536, 555, 442), (443, 576, 563), (441, 555, 412), (441, 503, 440), (440, 575, 436), (430, 574, 573), (601, 591, 571), (591, 603, 590), (590, 585, 591), (572, 598, 602), (571, 599, 601), (519, 465, 469), (465, 519, 515), (552, 548, 515), (608, 628, 627, 626, 625, 624, 623, 622, 621, 620, 619, 356, 357), (619, 611, 356), (618, 654, 653, 652, 651, 650, 649, 648, 647, 616, 27, 26), (612, 655, 613, 28), (609, 666, 665, 664, 663, 662, 661, 660, 659, 658, 657, 656, 618, 26, 295), (611, 692, 691, 690, 689, 688, 687, 686, 685, 615, 355, 356), (606, 693, 608, 357), (610, 702, 701, 700, 699, 698, 697, 696, 695, 694, 612, 28, 27), (616, 610, 27), (615, 713, 712, 711, 710, 709, 708, 707, 706, 705, 704, 703, 609, 295, 355)])
me_plane.materials.append(mat_material)
me_plane.use_remesh_preserve_volume = False
me_plane.use_remesh_preserve_attributes = False
me_plane.use_mirror_vertex_groups = False
me_plane.update()

# ---- curves / text
cu_circle = bpy.data.curves.new('Circle', 'CURVE')
cu_circle.dimensions = '2D'
_sp = cu_circle.splines.new('BEZIER'); _sp.bezier_points.add(7)
_sp.bezier_points.foreach_set('co', [1.274, 0.0, 0.0, 0.853, 0.7956, 0.0, 5.97e-17, 0.9857, 0.0, -0.7693, 0.7956, 0.0, -0.9577, 1.207e-16, 0.0, -0.7693, -0.7956, 0.0, -1.817e-16, -0.9857, 0.0, 0.853, -0.7956, 0.0])
_sp.bezier_points.foreach_set('handle_left', [1.274, -0.2722, 0.0, 1.071, 0.592, 0.0, 0.2722, 0.9857, 0.0, -0.551, 0.9992, 0.0, -0.9577, 0.2722, 0.0, -0.9876, -0.592, 0.0, -0.2722, -0.9857, 0.0, 0.6347, -0.9992, 0.0])
_sp.bezier_points.foreach_set('handle_right', [1.274, 0.2722, 0.0, 0.6347, 0.9992, 0.0, -0.2722, 0.9857, 0.0, -0.9876, 0.592, 0.0, -0.9577, -0.2722, 0.0, -0.551, -0.9992, 0.0, 0.2722, -0.9857, 0.0, 1.071, -0.592, 0.0])
_sp.order_u = 2
_sp.use_cyclic_u = True
cu_circle.use_path_clamp = True
cu_circle.bevel_resolution = 0
cu_circle.fill_mode = 'BOTH'

# ---- objects
ob_car___windshield = bpy.data.objects.new('Car - WindShield', me_plane_002)
ob_circle = bpy.data.objects.new('Circle', cu_circle)
ob_car___trunk = bpy.data.objects.new('Car - Trunk', me_plane_001)
ob_mirror_object = bpy.data.objects.new('mirror object', None)
ob_car___body = bpy.data.objects.new('Car - Body', me_plane)
ob_camera = bpy.data.objects.new('Camera', cam_camera)
ob_empty_002 = bpy.data.objects.new('Empty.002', None)
ob_empty_001 = bpy.data.objects.new('Empty.001', None)
ob_empty = bpy.data.objects.new('Empty', None)

# ---- transforms, parenting, visibility, modifiers, constraints
ob_car___windshield.location = (0.0, 0.05329, 0.0)
ob_car___windshield.lineart.crease_threshold = 0.0
ob_circle.location = (2.372, 0.0, 0.697)
ob_circle.rotation_euler = (0.0, 1.571, 0.0)
ob_circle.scale = (0.2364, 0.8059, 0.9594)
ob_circle.hide_viewport = True
ob_circle.lineart.crease_threshold = 0.0
ob_car___trunk.location = (-2.33, 0.0, 0.5544)
ob_car___trunk.rotation_euler = (0.0, 0.9704, 0.0)
ob_car___trunk.hide_viewport = True
ob_car___trunk.lineart.crease_threshold = 0.0
_m = ob_car___trunk.modifiers.new('Solidify', 'SOLIDIFY')
_m.nonmanifold_thickness_mode = 'FIXED'
_m.nonmanifold_merge_threshold = 0.0003
ob_mirror_object.location = (0.0, 0.0, 0.0)
ob_mirror_object.empty_image_offset = (0.0, 0.0)
ob_mirror_object.hide_viewport = True
ob_mirror_object.lineart.crease_threshold = 0.0
ob_car___body.location = (0.0, 0.05329, 0.0)
ob_car___body.lineart.crease_threshold = 0.0
ob_camera.location = (7.481, -6.508, 5.344)
ob_camera.rotation_euler = (1.109, 0.0, 0.8149)
ob_camera.lock_rotations_4d = False
ob_camera.empty_display_type = 'ARROWS'
ob_camera.color = (0.0, 0.0, 0.0, 0.0)
ob_camera.display_type = 'WIRE'
ob_camera.lineart.crease_threshold = 0.0
ob_empty_002.location = (0.0, -4.777, -2.04)
ob_empty_002.rotation_euler = (0.0, 0.0, 3.142)
ob_empty_002.empty_display_type = 'IMAGE'
ob_empty_002.empty_display_size = 10.0
ob_empty_002.empty_image_offset = (-0.5, -0.75)
ob_empty_002.hide_viewport = True
ob_empty_002.lineart.crease_threshold = 0.0
ob_empty_001.location = (-6.79, 1.924, 1.663)
ob_empty_001.rotation_euler = (1.571, 0.0, 1.571)
ob_empty_001.empty_display_type = 'IMAGE'
ob_empty_001.empty_display_size = 10.0
ob_empty_001.empty_image_offset = (-0.5, -0.75)
ob_empty_001.hide_viewport = True
ob_empty_001.lineart.crease_threshold = 0.0
ob_empty.location = (0.0, -0.7698, -0.77)
ob_empty.rotation_euler = (1.571, 0.0, 3.142)
ob_empty.empty_display_type = 'IMAGE'
ob_empty.empty_display_size = 10.0
ob_empty.empty_image_offset = (-0.5, -0.75)
ob_empty.hide_viewport = True
ob_empty.hide_select = True
ob_empty.hide_render = True
ob_empty.lineart.crease_threshold = 0.0

# ---- collection membership
col_collection_1.objects.link(ob_car___windshield)
col_collection_1.objects.link(ob_circle)
col_collection_1.objects.link(ob_car___trunk)
col_collection_1.objects.link(ob_mirror_object)
col_collection_1.objects.link(ob_car___body)
col_collection_1.objects.link(ob_camera)
col_collection_3.objects.link(ob_empty_002)
col_collection_3.objects.link(ob_empty_001)
col_collection_3.objects.link(ob_empty)

# ---- scene / render settings (as saved in the file)
scene.camera = ob_camera
scene.frame_start = 1; scene.frame_end = 250; scene.frame_set(1)
scene.render.engine = 'CYCLES'
scene.render.image_settings.color_mode = 'RGB'
scene.render.image_settings.compression = 0
scene.render.dither_intensity = 0.0
scene.cycles.feature_set = 'EXPERIMENTAL'
scene.cycles.use_denoising = False
scene.cycles.samples = 128
scene.cycles.sampling_pattern = 'TABULATED_SOBOL'
scene.cycles.use_adaptive_sampling = False
scene.cycles.use_light_tree = False
scene.cycles.blur_glossy = 0.0
scene.cycles.max_bounces = 8
scene.cycles.diffuse_bounces = 1
scene.cycles.transmission_bounces = 8
scene.cycles.volume_bounces = 2
scene.cycles.preview_dicing_rate = 1.0
scene.cycles.max_subdivisions = 8
scene.cycles.sample_clamp_indirect = 0.0
scene.cycles.debug_use_hair_bvh = False
scene.view_settings.view_transform = 'Standard'
bpy.context.view_layer.update()
